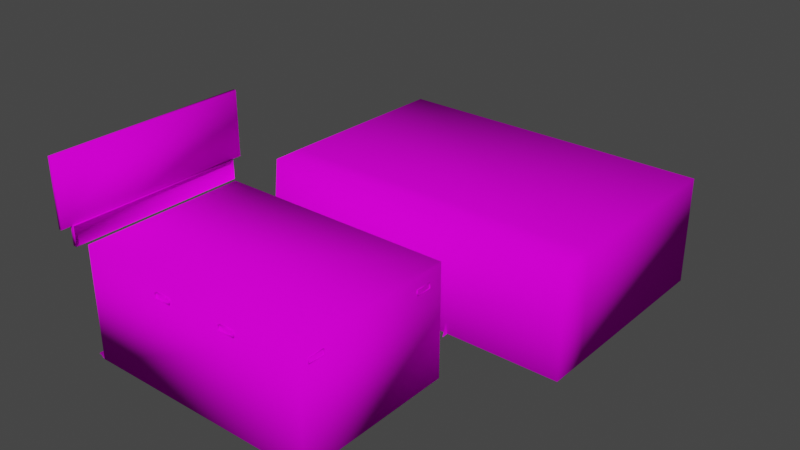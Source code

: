 # Source: playerwarehouseint.blend  (saved by Blender 3.2.14; exported with 4.5.12 LTS)
import bpy
from mathutils import Matrix  # noqa: F401  (used for matrix-valued properties, if any)

bpy.ops.wm.read_factory_settings(use_empty=True)
scene = bpy.context.scene
scene.name = 'Scene'

# ---- collections
col_playerwarehouseint_original_dff = bpy.data.collections.new('playerwarehouseint_original.dff'); scene.collection.children.link(col_playerwarehouseint_original_dff)

# ---- images (referenced by path relative to the original .blend; pixels are not part of the script)
import os
ASSET_DIR = os.environ.get("B2B_ASSET_DIR", "")  # directory of the original .blend (textures are referenced by path, not embedded)
HERE = os.path.dirname(os.path.abspath(__file__))  # packed textures are extracted next to this script under _unpacked/

def load_image(name, relpath, width, height, colorspace="sRGB"):
    """Load a texture the original file referenced (path relative to the .blend, or extracted next to this script)."""
    p = next((c for c in (os.path.join(HERE, relpath), os.path.join(ASSET_DIR, relpath)) if relpath and os.path.exists(c)), "")
    if p:
        img = bpy.data.images.load(p, check_existing=True)
        img.name = name
    else:  # same state as the original file: an image datablock whose file is absent (Cycles renders it pink)
        img = bpy.data.images.new(name, width, height)
        img.source = "FILE"
        img.filepath = "//" + (relpath or name)
    img.colorspace_settings.name = colorspace
    return img
img_newall8_1blue128_png = load_image('newall8-1blue128.PNG', 'newall8-1blue128.PNG', 1024, 1024, 'sRGB')
img_getaway02_64_png = load_image('getaway02_64.PNG', 'getaway02_64.PNG', 1024, 1024, 'sRGB')
img_getaway01_64_png = load_image('getaway01_64.PNG', 'getaway01_64.PNG', 1024, 1024, 'sRGB')
img_cardbrdirty128_png = load_image('cardbrdirty128.PNG', 'cardbrdirty128.PNG', 1024, 1024, 'sRGB')
img_junk_tv4_png = load_image('junk_tv4.PNG', 'junk_tv4.PNG', 1024, 1024, 'sRGB')
img_wood04_png = load_image('Wood04.PNG', 'Wood04.PNG', 1024, 1024, 'sRGB')
img_junk_cook1_png = load_image('junk_cook1.PNG', 'junk_cook1.PNG', 1024, 1024, 'sRGB')
img_junk_cook1hob_png = load_image('junk_cook1hob.PNG', 'junk_cook1hob.PNG', 1024, 1024, 'sRGB')
img_wallbrown64hv_png = load_image('wallbrown64HV.PNG', 'wallbrown64HV.PNG', 1024, 1024, 'sRGB')
img_bedsheet01_64_png = load_image('bedsheet01_64.PNG', 'bedsheet01_64.PNG', 1024, 1024, 'sRGB')
img_banner_blue0264hv_png = load_image('banner_blue0264HV.PNG', 'banner_blue0264HV.PNG', 1024, 1024, 'sRGB')
img_junk_washer1_png = load_image('junk_washer1.PNG', 'junk_washer1.PNG', 1024, 1024, 'sRGB')
img_junk_micro2_png = load_image('junk_micro2.PNG', 'junk_micro2.PNG', 1024, 1024, 'sRGB')
img_eddies01_64_png = load_image('eddies01_64.PNG', 'eddies01_64.PNG', 1024, 1024, 'sRGB')
img_eddies02_64_png = load_image('eddies02_64.PNG', 'eddies02_64.PNG', 1024, 1024, 'sRGB')

# ---- materials (node trees are filled in below, after node groups)
mat_playerwarehouseint_0 = bpy.data.materials.new('playerwarehouseint.0')
mat_playerwarehouseint_0.use_transparent_shadow = False
mat_playerwarehouseint_0.diffuse_color = (1.0, 1.0, 1.0, 1.0)
mat_playerwarehouseint_0.roughness = 1.0
mat_playerwarehouseint_0.specular_intensity = 0.05
mat_playerwarehouseint_1 = bpy.data.materials.new('playerwarehouseint.1')
mat_playerwarehouseint_1.use_transparent_shadow = False
mat_playerwarehouseint_1.diffuse_color = (1.0, 1.0, 1.0, 1.0)
mat_playerwarehouseint_1.roughness = 1.0
mat_playerwarehouseint_1.specular_intensity = 0.05
mat_playerwarehouseint_2 = bpy.data.materials.new('playerwarehouseint.2')
mat_playerwarehouseint_2.use_transparent_shadow = False
mat_playerwarehouseint_2.diffuse_color = (1.0, 1.0, 1.0, 1.0)
mat_playerwarehouseint_2.roughness = 1.0
mat_playerwarehouseint_2.specular_intensity = 0.05
mat_playerwarehouseint_3 = bpy.data.materials.new('playerwarehouseint.3')
mat_playerwarehouseint_3.use_transparent_shadow = False
mat_playerwarehouseint_3.diffuse_color = (1.0, 1.0, 1.0, 1.0)
mat_playerwarehouseint_3.roughness = 1.0
mat_playerwarehouseint_3.specular_intensity = 0.05
mat_playerwarehouseint_4 = bpy.data.materials.new('playerwarehouseint.4')
mat_playerwarehouseint_4.use_transparent_shadow = False
mat_playerwarehouseint_4.diffuse_color = (1.0, 1.0, 1.0, 1.0)
mat_playerwarehouseint_4.roughness = 1.0
mat_playerwarehouseint_4.specular_intensity = 0.05
mat_playerwarehouseint_5 = bpy.data.materials.new('playerwarehouseint.5')
mat_playerwarehouseint_5.use_transparent_shadow = False
mat_playerwarehouseint_5.diffuse_color = (1.0, 1.0, 1.0, 1.0)
mat_playerwarehouseint_5.roughness = 1.0
mat_playerwarehouseint_5.specular_intensity = 0.05
mat_playerwarehouseint_6 = bpy.data.materials.new('playerwarehouseint.6')
mat_playerwarehouseint_6.use_transparent_shadow = False
mat_playerwarehouseint_6.diffuse_color = (1.0, 1.0, 1.0, 1.0)
mat_playerwarehouseint_6.roughness = 1.0
mat_playerwarehouseint_6.specular_intensity = 0.05
mat_playerwarehouseint_7 = bpy.data.materials.new('playerwarehouseint.7')
mat_playerwarehouseint_7.use_transparent_shadow = False
mat_playerwarehouseint_7.diffuse_color = (1.0, 1.0, 1.0, 1.0)
mat_playerwarehouseint_7.roughness = 1.0
mat_playerwarehouseint_7.specular_intensity = 0.05
mat_playerwarehouseint_8 = bpy.data.materials.new('playerwarehouseint.8')
mat_playerwarehouseint_8.use_transparent_shadow = False
mat_playerwarehouseint_8.diffuse_color = (1.0, 1.0, 1.0, 1.0)
mat_playerwarehouseint_8.roughness = 1.0
mat_playerwarehouseint_8.specular_intensity = 0.05
mat_playerwarehouseint_9 = bpy.data.materials.new('playerwarehouseint.9')
mat_playerwarehouseint_9.use_transparent_shadow = False
mat_playerwarehouseint_9.diffuse_color = (1.0, 1.0, 1.0, 1.0)
mat_playerwarehouseint_9.roughness = 1.0
mat_playerwarehouseint_9.specular_intensity = 0.05
mat_playerwarehouseint_10 = bpy.data.materials.new('playerwarehouseint.10')
mat_playerwarehouseint_10.use_transparent_shadow = False
mat_playerwarehouseint_10.diffuse_color = (1.0, 1.0, 1.0, 1.0)
mat_playerwarehouseint_10.roughness = 1.0
mat_playerwarehouseint_10.specular_intensity = 0.05
mat_playerwarehouseint_11 = bpy.data.materials.new('playerwarehouseint.11')
mat_playerwarehouseint_11.use_transparent_shadow = False
mat_playerwarehouseint_11.diffuse_color = (1.0, 1.0, 1.0, 1.0)
mat_playerwarehouseint_11.roughness = 1.0
mat_playerwarehouseint_11.specular_intensity = 0.05
mat_playerwarehouseint_12 = bpy.data.materials.new('playerwarehouseint.12')
mat_playerwarehouseint_12.use_transparent_shadow = False
mat_playerwarehouseint_12.diffuse_color = (1.0, 1.0, 1.0, 1.0)
mat_playerwarehouseint_12.roughness = 1.0
mat_playerwarehouseint_12.specular_intensity = 0.05
mat_playerwarehouseint_13 = bpy.data.materials.new('playerwarehouseint.13')
mat_playerwarehouseint_13.use_transparent_shadow = False
mat_playerwarehouseint_13.diffuse_color = (1.0, 1.0, 1.0, 1.0)
mat_playerwarehouseint_13.roughness = 1.0
mat_playerwarehouseint_13.specular_intensity = 0.05
mat_playerwarehouseint_14 = bpy.data.materials.new('playerwarehouseint.14')
mat_playerwarehouseint_14.use_transparent_shadow = False
mat_playerwarehouseint_14.diffuse_color = (1.0, 1.0, 1.0, 1.0)
mat_playerwarehouseint_14.roughness = 1.0
mat_playerwarehouseint_14.specular_intensity = 0.05

# ---- material node trees
mat_playerwarehouseint_0.use_nodes = True; mat_playerwarehouseint_0.node_tree.nodes.clear()
_N = mat_playerwarehouseint_0.node_tree.nodes; _L = mat_playerwarehouseint_0.node_tree.links
n0 = _N.new('ShaderNodeBsdfPrincipled'); n0.name = 'Principled BSDF'; n0.location = (10, 300)
n0.distribution = 'GGX'
n0.subsurface_method = 'RANDOM_WALK_SKIN'
n0.inputs[2].default_value = 1.0
n0.inputs[3].default_value = 1.45
n0.inputs[13].default_value = 0.05
n0.inputs[27].default_value = (0.0, 0.0, 0.0, 1.0)
n0.inputs[28].default_value = 1.0
n1 = _N.new('ShaderNodeOutputMaterial'); n1.name = 'Material Output'; n1.location = (300, 300)
n2 = _N.new('ShaderNodeTexImage'); n2.name = 'Image Texture'; n2.location = (-300, 600)
n2.label = 'newall8-1blue128'
n2.image = img_newall8_1blue128_png
_L.new(n0.outputs[0], n1.inputs[0])
_L.new(n2.outputs[0], n0.inputs[0])
n1.is_active_output = True
mat_playerwarehouseint_1.use_nodes = True; mat_playerwarehouseint_1.node_tree.nodes.clear()
_N = mat_playerwarehouseint_1.node_tree.nodes; _L = mat_playerwarehouseint_1.node_tree.links
n0 = _N.new('ShaderNodeBsdfPrincipled'); n0.name = 'Principled BSDF'; n0.location = (10, 300)
n0.distribution = 'GGX'
n0.subsurface_method = 'RANDOM_WALK_SKIN'
n0.inputs[2].default_value = 1.0
n0.inputs[3].default_value = 1.45
n0.inputs[13].default_value = 0.05
n0.inputs[27].default_value = (0.0, 0.0, 0.0, 1.0)
n0.inputs[28].default_value = 1.0
n1 = _N.new('ShaderNodeOutputMaterial'); n1.name = 'Material Output'; n1.location = (300, 300)
n2 = _N.new('ShaderNodeTexImage'); n2.name = 'Image Texture'; n2.location = (-300, 600)
n2.label = 'getaway02_64'
n2.image = img_getaway02_64_png
_L.new(n0.outputs[0], n1.inputs[0])
_L.new(n2.outputs[0], n0.inputs[0])
n1.is_active_output = True
mat_playerwarehouseint_2.use_nodes = True; mat_playerwarehouseint_2.node_tree.nodes.clear()
_N = mat_playerwarehouseint_2.node_tree.nodes; _L = mat_playerwarehouseint_2.node_tree.links
n0 = _N.new('ShaderNodeBsdfPrincipled'); n0.name = 'Principled BSDF'; n0.location = (10, 300)
n0.distribution = 'GGX'
n0.subsurface_method = 'RANDOM_WALK_SKIN'
n0.inputs[2].default_value = 1.0
n0.inputs[3].default_value = 1.45
n0.inputs[13].default_value = 0.05
n0.inputs[27].default_value = (0.0, 0.0, 0.0, 1.0)
n0.inputs[28].default_value = 1.0
n1 = _N.new('ShaderNodeOutputMaterial'); n1.name = 'Material Output'; n1.location = (300, 300)
n2 = _N.new('ShaderNodeTexImage'); n2.name = 'Image Texture'; n2.location = (-300, 600)
n2.label = 'getaway01_64'
n2.image = img_getaway01_64_png
_L.new(n0.outputs[0], n1.inputs[0])
_L.new(n2.outputs[0], n0.inputs[0])
n1.is_active_output = True
mat_playerwarehouseint_3.use_nodes = True; mat_playerwarehouseint_3.node_tree.nodes.clear()
_N = mat_playerwarehouseint_3.node_tree.nodes; _L = mat_playerwarehouseint_3.node_tree.links
n0 = _N.new('ShaderNodeBsdfPrincipled'); n0.name = 'Principled BSDF'; n0.location = (10, 300)
n0.distribution = 'GGX'
n0.subsurface_method = 'RANDOM_WALK_SKIN'
n0.inputs[2].default_value = 1.0
n0.inputs[3].default_value = 1.45
n0.inputs[13].default_value = 0.05
n0.inputs[27].default_value = (0.0, 0.0, 0.0, 1.0)
n0.inputs[28].default_value = 1.0
n1 = _N.new('ShaderNodeOutputMaterial'); n1.name = 'Material Output'; n1.location = (300, 300)
n2 = _N.new('ShaderNodeTexImage'); n2.name = 'Image Texture'; n2.location = (-300, 600)
n2.label = 'cardbrdirty128'
n2.image = img_cardbrdirty128_png
_L.new(n0.outputs[0], n1.inputs[0])
_L.new(n2.outputs[0], n0.inputs[0])
n1.is_active_output = True
mat_playerwarehouseint_4.use_nodes = True; mat_playerwarehouseint_4.node_tree.nodes.clear()
_N = mat_playerwarehouseint_4.node_tree.nodes; _L = mat_playerwarehouseint_4.node_tree.links
n0 = _N.new('ShaderNodeBsdfPrincipled'); n0.name = 'Principled BSDF'; n0.location = (10, 300)
n0.distribution = 'GGX'
n0.subsurface_method = 'RANDOM_WALK_SKIN'
n0.inputs[2].default_value = 1.0
n0.inputs[3].default_value = 1.45
n0.inputs[13].default_value = 0.05
n0.inputs[27].default_value = (0.0, 0.0, 0.0, 1.0)
n0.inputs[28].default_value = 1.0
n1 = _N.new('ShaderNodeOutputMaterial'); n1.name = 'Material Output'; n1.location = (300, 300)
n2 = _N.new('ShaderNodeTexImage'); n2.name = 'Image Texture'; n2.location = (-300, 600)
n2.label = 'junk_tv4'
n2.image = img_junk_tv4_png
_L.new(n0.outputs[0], n1.inputs[0])
_L.new(n2.outputs[0], n0.inputs[0])
n1.is_active_output = True
mat_playerwarehouseint_5.use_nodes = True; mat_playerwarehouseint_5.node_tree.nodes.clear()
_N = mat_playerwarehouseint_5.node_tree.nodes; _L = mat_playerwarehouseint_5.node_tree.links
n0 = _N.new('ShaderNodeBsdfPrincipled'); n0.name = 'Principled BSDF'; n0.location = (10, 300)
n0.distribution = 'GGX'
n0.subsurface_method = 'RANDOM_WALK_SKIN'
n0.inputs[2].default_value = 1.0
n0.inputs[3].default_value = 1.45
n0.inputs[13].default_value = 0.05
n0.inputs[27].default_value = (0.0, 0.0, 0.0, 1.0)
n0.inputs[28].default_value = 1.0
n1 = _N.new('ShaderNodeOutputMaterial'); n1.name = 'Material Output'; n1.location = (300, 300)
n2 = _N.new('ShaderNodeTexImage'); n2.name = 'Image Texture'; n2.location = (-300, 600)
n2.label = 'Wood04'
n2.image = img_wood04_png
_L.new(n0.outputs[0], n1.inputs[0])
_L.new(n2.outputs[0], n0.inputs[0])
n1.is_active_output = True
mat_playerwarehouseint_6.use_nodes = True; mat_playerwarehouseint_6.node_tree.nodes.clear()
_N = mat_playerwarehouseint_6.node_tree.nodes; _L = mat_playerwarehouseint_6.node_tree.links
n0 = _N.new('ShaderNodeBsdfPrincipled'); n0.name = 'Principled BSDF'; n0.location = (10, 300)
n0.distribution = 'GGX'
n0.subsurface_method = 'RANDOM_WALK_SKIN'
n0.inputs[2].default_value = 1.0
n0.inputs[3].default_value = 1.45
n0.inputs[13].default_value = 0.05
n0.inputs[27].default_value = (0.0, 0.0, 0.0, 1.0)
n0.inputs[28].default_value = 1.0
n1 = _N.new('ShaderNodeOutputMaterial'); n1.name = 'Material Output'; n1.location = (300, 300)
n2 = _N.new('ShaderNodeTexImage'); n2.name = 'Image Texture'; n2.location = (-300, 600)
n2.label = 'junk_cook1'
n2.image = img_junk_cook1_png
_L.new(n0.outputs[0], n1.inputs[0])
_L.new(n2.outputs[0], n0.inputs[0])
n1.is_active_output = True
mat_playerwarehouseint_7.use_nodes = True; mat_playerwarehouseint_7.node_tree.nodes.clear()
_N = mat_playerwarehouseint_7.node_tree.nodes; _L = mat_playerwarehouseint_7.node_tree.links
n0 = _N.new('ShaderNodeBsdfPrincipled'); n0.name = 'Principled BSDF'; n0.location = (10, 300)
n0.distribution = 'GGX'
n0.subsurface_method = 'RANDOM_WALK_SKIN'
n0.inputs[2].default_value = 1.0
n0.inputs[3].default_value = 1.45
n0.inputs[13].default_value = 0.05
n0.inputs[27].default_value = (0.0, 0.0, 0.0, 1.0)
n0.inputs[28].default_value = 1.0
n1 = _N.new('ShaderNodeOutputMaterial'); n1.name = 'Material Output'; n1.location = (300, 300)
n2 = _N.new('ShaderNodeTexImage'); n2.name = 'Image Texture'; n2.location = (-300, 600)
n2.label = 'junk_cook1hob'
n2.image = img_junk_cook1hob_png
_L.new(n0.outputs[0], n1.inputs[0])
_L.new(n2.outputs[0], n0.inputs[0])
n1.is_active_output = True
mat_playerwarehouseint_8.use_nodes = True; mat_playerwarehouseint_8.node_tree.nodes.clear()
_N = mat_playerwarehouseint_8.node_tree.nodes; _L = mat_playerwarehouseint_8.node_tree.links
n0 = _N.new('ShaderNodeBsdfPrincipled'); n0.name = 'Principled BSDF'; n0.location = (10, 300)
n0.distribution = 'GGX'
n0.subsurface_method = 'RANDOM_WALK_SKIN'
n0.inputs[2].default_value = 1.0
n0.inputs[3].default_value = 1.45
n0.inputs[13].default_value = 0.05
n0.inputs[27].default_value = (0.0, 0.0, 0.0, 1.0)
n0.inputs[28].default_value = 1.0
n1 = _N.new('ShaderNodeOutputMaterial'); n1.name = 'Material Output'; n1.location = (300, 300)
n2 = _N.new('ShaderNodeTexImage'); n2.name = 'Image Texture'; n2.location = (-300, 600)
n2.label = 'wallbrown64HV'
n2.image = img_wallbrown64hv_png
_L.new(n0.outputs[0], n1.inputs[0])
_L.new(n2.outputs[0], n0.inputs[0])
n1.is_active_output = True
mat_playerwarehouseint_9.use_nodes = True; mat_playerwarehouseint_9.node_tree.nodes.clear()
_N = mat_playerwarehouseint_9.node_tree.nodes; _L = mat_playerwarehouseint_9.node_tree.links
n0 = _N.new('ShaderNodeBsdfPrincipled'); n0.name = 'Principled BSDF'; n0.location = (10, 300)
n0.distribution = 'GGX'
n0.subsurface_method = 'RANDOM_WALK_SKIN'
n0.inputs[2].default_value = 1.0
n0.inputs[3].default_value = 1.45
n0.inputs[13].default_value = 0.05
n0.inputs[27].default_value = (0.0, 0.0, 0.0, 1.0)
n0.inputs[28].default_value = 1.0
n1 = _N.new('ShaderNodeOutputMaterial'); n1.name = 'Material Output'; n1.location = (300, 300)
n2 = _N.new('ShaderNodeTexImage'); n2.name = 'Image Texture'; n2.location = (-300, 600)
n2.label = 'bedsheet01_64'
n2.image = img_bedsheet01_64_png
_L.new(n0.outputs[0], n1.inputs[0])
_L.new(n2.outputs[0], n0.inputs[0])
n1.is_active_output = True
mat_playerwarehouseint_10.use_nodes = True; mat_playerwarehouseint_10.node_tree.nodes.clear()
_N = mat_playerwarehouseint_10.node_tree.nodes; _L = mat_playerwarehouseint_10.node_tree.links
n0 = _N.new('ShaderNodeBsdfPrincipled'); n0.name = 'Principled BSDF'; n0.location = (10, 300)
n0.distribution = 'GGX'
n0.subsurface_method = 'RANDOM_WALK_SKIN'
n0.inputs[2].default_value = 1.0
n0.inputs[3].default_value = 1.45
n0.inputs[13].default_value = 0.05
n0.inputs[27].default_value = (0.0, 0.0, 0.0, 1.0)
n0.inputs[28].default_value = 1.0
n1 = _N.new('ShaderNodeOutputMaterial'); n1.name = 'Material Output'; n1.location = (300, 300)
n2 = _N.new('ShaderNodeTexImage'); n2.name = 'Image Texture'; n2.location = (-300, 600)
n2.label = 'banner_blue0264HV'
n2.image = img_banner_blue0264hv_png
_L.new(n0.outputs[0], n1.inputs[0])
_L.new(n2.outputs[0], n0.inputs[0])
n1.is_active_output = True
mat_playerwarehouseint_11.use_nodes = True; mat_playerwarehouseint_11.node_tree.nodes.clear()
_N = mat_playerwarehouseint_11.node_tree.nodes; _L = mat_playerwarehouseint_11.node_tree.links
n0 = _N.new('ShaderNodeBsdfPrincipled'); n0.name = 'Principled BSDF'; n0.location = (10, 300)
n0.distribution = 'GGX'
n0.subsurface_method = 'RANDOM_WALK_SKIN'
n0.inputs[2].default_value = 1.0
n0.inputs[3].default_value = 1.45
n0.inputs[13].default_value = 0.05
n0.inputs[27].default_value = (0.0, 0.0, 0.0, 1.0)
n0.inputs[28].default_value = 1.0
n1 = _N.new('ShaderNodeOutputMaterial'); n1.name = 'Material Output'; n1.location = (300, 300)
n2 = _N.new('ShaderNodeTexImage'); n2.name = 'Image Texture'; n2.location = (-300, 600)
n2.label = 'junk_washer1'
n2.image = img_junk_washer1_png
_L.new(n0.outputs[0], n1.inputs[0])
_L.new(n2.outputs[0], n0.inputs[0])
n1.is_active_output = True
mat_playerwarehouseint_12.use_nodes = True; mat_playerwarehouseint_12.node_tree.nodes.clear()
_N = mat_playerwarehouseint_12.node_tree.nodes; _L = mat_playerwarehouseint_12.node_tree.links
n0 = _N.new('ShaderNodeBsdfPrincipled'); n0.name = 'Principled BSDF'; n0.location = (10, 300)
n0.distribution = 'GGX'
n0.subsurface_method = 'RANDOM_WALK_SKIN'
n0.inputs[2].default_value = 1.0
n0.inputs[3].default_value = 1.45
n0.inputs[13].default_value = 0.05
n0.inputs[27].default_value = (0.0, 0.0, 0.0, 1.0)
n0.inputs[28].default_value = 1.0
n1 = _N.new('ShaderNodeOutputMaterial'); n1.name = 'Material Output'; n1.location = (300, 300)
n2 = _N.new('ShaderNodeTexImage'); n2.name = 'Image Texture'; n2.location = (-300, 600)
n2.label = 'junk_micro2'
n2.image = img_junk_micro2_png
_L.new(n0.outputs[0], n1.inputs[0])
_L.new(n2.outputs[0], n0.inputs[0])
n1.is_active_output = True
mat_playerwarehouseint_13.use_nodes = True; mat_playerwarehouseint_13.node_tree.nodes.clear()
_N = mat_playerwarehouseint_13.node_tree.nodes; _L = mat_playerwarehouseint_13.node_tree.links
n0 = _N.new('ShaderNodeBsdfPrincipled'); n0.name = 'Principled BSDF'; n0.location = (10, 300)
n0.distribution = 'GGX'
n0.subsurface_method = 'RANDOM_WALK_SKIN'
n0.inputs[2].default_value = 1.0
n0.inputs[3].default_value = 1.45
n0.inputs[13].default_value = 0.05
n0.inputs[27].default_value = (0.0, 0.0, 0.0, 1.0)
n0.inputs[28].default_value = 1.0
n1 = _N.new('ShaderNodeOutputMaterial'); n1.name = 'Material Output'; n1.location = (300, 300)
n2 = _N.new('ShaderNodeTexImage'); n2.name = 'Image Texture'; n2.location = (-300, 600)
n2.label = 'eddies01_64'
n2.image = img_eddies01_64_png
_L.new(n0.outputs[0], n1.inputs[0])
_L.new(n2.outputs[0], n0.inputs[0])
n1.is_active_output = True
mat_playerwarehouseint_14.use_nodes = True; mat_playerwarehouseint_14.node_tree.nodes.clear()
_N = mat_playerwarehouseint_14.node_tree.nodes; _L = mat_playerwarehouseint_14.node_tree.links
n0 = _N.new('ShaderNodeBsdfPrincipled'); n0.name = 'Principled BSDF'; n0.location = (10, 300)
n0.distribution = 'GGX'
n0.subsurface_method = 'RANDOM_WALK_SKIN'
n0.inputs[2].default_value = 1.0
n0.inputs[3].default_value = 1.45
n0.inputs[13].default_value = 0.05
n0.inputs[27].default_value = (0.0, 0.0, 0.0, 1.0)
n0.inputs[28].default_value = 1.0
n1 = _N.new('ShaderNodeOutputMaterial'); n1.name = 'Material Output'; n1.location = (300, 300)
n2 = _N.new('ShaderNodeTexImage'); n2.name = 'Image Texture'; n2.location = (-300, 600)
n2.label = 'eddies02_64'
n2.image = img_eddies02_64_png
_L.new(n0.outputs[0], n1.inputs[0])
_L.new(n2.outputs[0], n0.inputs[0])
n1.is_active_output = True

# ---- world
world_world = bpy.data.worlds.new('World'); scene.world = world_world
world_world.use_nodes = True; world_world.node_tree.nodes.clear()
_N = world_world.node_tree.nodes; _L = world_world.node_tree.links
n0 = _N.new('ShaderNodeOutputWorld'); n0.name = 'World Output'; n0.location = (300, 300)
n1 = _N.new('ShaderNodeBackground'); n1.name = 'Background'; n1.location = (10, 300)
n1.inputs[0].default_value = (0.05088, 0.05088, 0.05088, 1.0)
_L.new(n1.outputs[0], n0.inputs[0])
n0.is_active_output = True
world_world.color = (0.05088, 0.05088, 0.05088)
world_world.use_sun_shadow = False
world_world.sun_shadow_jitter_overblur = 0.0

# ---- meshes
me_playerwarehouseint = bpy.data.meshes.new('playerwarehouseint')
me_playerwarehouseint.from_pydata([(-3.617, -7.924, 3.0), (-3.617, -7.924, 3.534), (-3.617, -3.028, 2.997), (-3.617, -3.028, 3.531), (-3.533, -0.607, -0.07), (-3.533, -0.607, -0.004), (-3.5, -7.924, 3.002), (-3.5, -7.924, 3.535), (-3.5, -7.41, 3.002), (-3.5, -3.028, 2.997), (-3.5, -3.028, 3.531), (-3.5, -0.607, 3.038), (-3.499, -7.728, -0.042), (-3.499, -7.728, 0.0), (-3.499, -3.345, -0.042), (-3.499, -3.345, 0.0), (-3.499, -1.639, -0.065), (-3.499, -1.639, 0.0), (-3.499, -1.639, 1.738), (-3.499, -1.499, 3.038), (-3.397, 4.534, 0.0), (-3.187, -7.819, 0.0), (-3.187, -7.819, 3.127), (-3.187, -3.28, 0.0), (-3.187, -3.28, 3.127), (-3.402, 4.534, 1.738), (-3.388, 4.534, 3.038), (-0.816, -7.871, 2.63), (-0.816, -7.871, 2.78), (-0.816, -7.732, 2.63), (-0.816, -3.371, 2.63), (-0.816, -3.232, 2.63), (-0.816, -3.232, 2.78), (-0.372, -7.871, 2.63), (-0.372, -7.871, 2.78), (-0.372, -7.732, 2.63), (-0.372, -7.732, 2.78), (-0.372, -3.232, 2.63), (-0.372, -3.232, 2.78), (1.216, -7.871, 2.63), (1.216, -7.871, 2.78), (1.216, -3.371, 2.63), (1.216, -3.232, 2.63), (1.216, -3.232, 2.78), (1.659, -7.871, 2.63), (1.659, -7.871, 2.78), (1.66, -3.371, 2.63), (1.66, -3.371, 2.78), (1.66, -3.232, 2.63), (1.66, -3.232, 2.78), (3.379, -7.554, 2.63), (3.379, -7.11, 2.63), (3.379, -7.11, 2.78), (3.379, -4.138, 2.78), (3.379, -3.695, 2.63), (3.499, -7.819, 0.0), (3.499, -7.819, 3.127), (3.499, -3.28, 0.0), (3.499, -3.28, 3.127), (3.519, -7.554, 2.63), (3.519, -7.554, 2.78), (3.519, -7.11, 2.63), (3.519, -7.11, 2.78), (3.519, -4.138, 2.63), (3.519, -4.138, 2.78), (3.519, -3.695, 2.63), (3.519, -3.695, 2.78), (5.514, 0.703, 2.177), (5.514, 1.146, 2.327), (5.514, 2.687, 2.177), (5.514, 2.687, 2.327), (5.514, 3.13, 2.327), (5.654, 0.703, 2.177), (5.654, 0.703, 2.327), (5.654, 1.146, 2.177), (5.654, 1.146, 2.327), (5.654, 2.687, 2.177), (5.654, 2.687, 2.327), (5.654, 3.13, 2.177), (5.654, 3.13, 2.327), (5.716, -1.639, 0.0), (5.716, -1.639, 1.738), (5.716, -1.499, 3.038), (5.716, -0.607, 0.0), (5.716, -0.607, 1.738), (5.716, -0.607, 3.038), (5.716, 4.534, 0.0), (5.716, 4.534, 1.738), (5.716, 4.534, 3.038), (5.525, -0.423, 0.479), (5.525, 0.284, 1.092), (5.525, 0.302, 0.495), (5.525, -0.438, 1.689), (5.525, -0.415, 1.092), (5.525, 0.29, 1.689), (4.624, -0.851, -0.013), (4.624, -0.851, 0.614), (4.874, -1.438, -0.013), (4.874, -1.438, 0.614), (5.281, -0.572, -0.013), (5.281, -0.572, 0.614), (5.53, -1.16, -0.013), (5.53, -1.16, 0.614), (4.756, -1.161, 0.617), (4.878, -0.688, 0.617), (4.756, -1.161, 1.147), (4.878, -0.688, 1.147), (5.246, -1.268, 0.625), (5.246, -1.268, 1.096), (5.358, -0.833, 0.565), (5.358, -0.833, 0.625), (5.358, -0.833, 1.096), (1.695, 3.648, -0.02), (1.695, 3.648, 1.091), (1.695, 3.749, 1.752), (1.695, 4.415, 1.091), (1.695, 4.415, 1.838), (1.695, 4.499, -0.02), (1.718, 3.772, 1.973), (1.718, 4.499, 1.973), (2.501, 3.772, 1.973), (2.501, 4.499, 1.973), (2.501, 4.538, -0.068), (2.524, 3.648, -0.02), (2.524, 3.749, 1.752), (2.524, 4.415, -0.02), (2.524, 4.415, 1.091), (2.524, 4.415, 1.838), (1.695, 4.415, 1.68), (1.703, 3.76, 1.82), (2.516, 3.76, 1.82), (2.524, 3.648, 1.091), (2.524, 4.415, 1.68), (2.233, 1.528, -0.01), (2.334, 1.528, 0.315), (2.377, 3.099, -0.01), (2.402, -1.541, 0.472), (2.414, -0.496, 0.335), (2.433, 3.099, 0.251), (2.44, -0.042, -0.01), (2.473, -1.836, -0.01), (2.971, -0.804, 0.343), (3.065, -1.437, 0.453), (3.125, -0.861, 0.434), (3.409, -1.46, 0.552), (3.409, -0.81, 0.547), (3.409, -0.699, 0.37), (3.781, -1.46, 0.576), (3.781, -0.809, 0.516), (3.781, -0.747, 0.366), (4.153, -1.406, 0.485), (4.153, -0.813, 0.503), (4.209, -0.767, 0.381), (4.528, -0.042, 0.414), (4.528, -0.005, 0.167), (4.635, -1.613, 0.381), (4.635, -1.576, 0.134), (4.738, 1.416, 0.395), (4.738, 1.453, 0.148), (4.738, 3.099, 0.266), (4.738, 3.135, 0.019), (2.179, 1.696, 0.3), (2.204, 0.836, 0.153), (2.221, 3.304, 0.216), (2.23, 2.861, 0.275), (2.289, 0.836, 0.392), (2.309, -0.175, 0.176), (2.375, 1.696, 0.409), (2.394, -0.175, 0.363), (2.486, 3.226, 0.225), (2.554, 2.861, 0.427), (3.363, 3.148, 0.269), (3.444, -0.486, 0.516), (3.444, 0.431, 0.435), (3.444, 1.485, 0.52), (3.444, 2.664, 0.578), (4.407, 0.106, 0.47), (4.52, -0.556, 0.4), (4.748, 2.375, 0.401), (4.785, 2.818, 0.297), (4.842, 1.21, 0.452), (-0.816, -7.732, 2.78), (-0.816, -3.371, 2.78), (-0.372, -3.371, 2.63), (-0.372, -3.371, 2.78), (1.216, -7.732, 2.63), (1.216, -7.732, 2.78), (1.216, -3.371, 2.78), (1.659, -7.732, 2.63), (1.659, -7.732, 2.78), (3.241, 3.844, -0.005), (3.241, 3.844, 1.267), (3.241, 4.687, -0.005), (3.241, 4.687, 1.267), (3.379, -7.554, 2.78), (3.379, -4.138, 2.63), (3.379, -3.695, 2.78), (4.19, 3.844, -0.005), (4.19, 3.844, 1.267), (4.19, 4.687, -0.005), (4.19, 4.687, 1.267), (5.514, 0.703, 2.327), (5.514, 1.146, 2.177), (5.514, 3.13, 2.177), (3.179, 4.119, 1.267), (3.179, 4.119, 1.728), (3.62, 3.55, 1.267), (3.62, 3.55, 1.728), (3.645, 4.48, 1.267), (3.645, 4.48, 1.728), (4.086, 3.911, 1.267), (4.086, 3.911, 1.728), (-3.632, -5.55, 3.531), (-3.632, -5.55, 5.343), (-3.632, -2.736, 3.531), (-3.632, -2.736, 5.343), (-3.632, -8.219, 3.531), (-3.632, -8.219, 5.343), (-3.546, -2.736, 5.343), (-3.546, -2.736, 3.531), (-3.546, -5.55, 3.531), (-3.546, -5.55, 5.343), (-3.546, -8.219, 3.531), (-3.546, -8.219, 5.343)], [], [(80, 83, 17), (82, 19, 85), (80, 17, 81), (18, 81, 17), (83, 80, 84), (81, 84, 80), (87, 25, 86), (5, 17, 83), (20, 86, 25), (11, 85, 19), (83, 84, 87), (87, 86, 83), (85, 11, 26), (26, 88, 85), (5, 83, 86), (86, 20, 5), (91, 89, 90), (93, 90, 89), (90, 93, 94), (92, 94, 93), (102, 100, 96), (96, 98, 102), (95, 97, 98), (98, 96, 95), (97, 101, 102), (102, 98, 97), (99, 95, 100), (96, 100, 95), (103, 105, 106), (106, 104, 103), (106, 105, 108), (108, 111, 106), (105, 103, 107), (107, 108, 105), (117, 112, 113), (113, 115, 117), (112, 123, 131), (131, 113, 112), (115, 113, 126), (131, 126, 113), (115, 126, 127), (127, 116, 115), (117, 115, 116), (116, 119, 117), (129, 130, 120), (120, 118, 129), (121, 119, 118), (118, 120, 121), (116, 127, 130), (130, 129, 116), (119, 116, 129), (129, 118, 119), (114, 124, 130), (130, 129, 114), (128, 132, 130), (130, 129, 128), (138, 134, 159), (157, 159, 134), (135, 159, 160), (159, 135, 138), (140, 136, 139), (137, 139, 136), (157, 134, 153), (137, 153, 134), (133, 134, 135), (138, 135, 134), (139, 137, 133), (134, 133, 137), (153, 137, 155), (136, 155, 137), (180, 173, 176), (173, 180, 174), (170, 167, 175), (174, 175, 167), (169, 170, 171), (175, 171, 170), (177, 176, 172), (173, 172, 176), (166, 165, 162), (165, 166, 168), (162, 167, 161), (167, 162, 165), (161, 170, 164), (170, 161, 167), (164, 169, 163), (169, 164, 170), (173, 174, 165), (167, 165, 174), (175, 174, 178), (180, 178, 174), (171, 175, 179), (178, 179, 175), (172, 173, 168), (165, 168, 173), (143, 142, 145), (144, 145, 142), (141, 143, 146), (145, 146, 143), (142, 143, 141), (145, 144, 148), (147, 148, 144), (146, 145, 149), (148, 149, 145), (148, 147, 151), (150, 151, 147), (149, 148, 152), (151, 152, 148), (81, 18, 19), (19, 82, 81), (84, 81, 82), (82, 85, 84), (25, 87, 88), (88, 26, 25), (87, 84, 85), (85, 88, 87), (200, 193, 191), (191, 198, 200), (192, 190, 191), (191, 193, 192), (190, 197, 198), (198, 191, 190), (211, 209, 205), (205, 207, 211), (204, 206, 207), (207, 205, 204), (206, 210, 211), (211, 207, 206), (15, 13, 23), (55, 57, 21), (56, 22, 58), (24, 58, 22), (22, 56, 21), (57, 55, 58), (56, 58, 55), (23, 57, 24), (58, 24, 57), (55, 21, 56), (23, 13, 57), (21, 57, 13), (3, 2, 0), (0, 1, 3), (10, 9, 2), (2, 3, 10), (7, 10, 3), (3, 1, 7), (9, 8, 0), (0, 2, 9), (8, 6, 0), (6, 7, 0), (1, 0, 7), (214, 215, 212), (213, 212, 215), (212, 213, 216), (217, 216, 213), (67, 201, 68), (68, 202, 67), (72, 73, 201), (201, 67, 72), (73, 75, 68), (68, 201, 73), (75, 74, 202), (202, 68, 75), (74, 72, 67), (67, 202, 74), (69, 70, 71), (71, 203, 69), (76, 77, 70), (70, 69, 76), (77, 79, 71), (71, 70, 77), (79, 78, 203), (203, 71, 79), (78, 76, 69), (69, 203, 78), (195, 53, 196), (196, 54, 195), (63, 64, 53), (53, 195, 63), (64, 66, 196), (196, 53, 64), (66, 65, 54), (54, 196, 66), (65, 63, 195), (195, 54, 65), (50, 194, 52), (52, 51, 50), (59, 60, 194), (194, 50, 59), (60, 62, 52), (52, 194, 60), (62, 61, 51), (51, 52, 62), (61, 59, 50), (50, 51, 61), (183, 184, 182), (182, 30, 183), (37, 38, 184), (184, 183, 37), (38, 32, 182), (182, 184, 38), (32, 31, 30), (30, 182, 32), (31, 37, 183), (183, 30, 31), (46, 47, 187), (187, 41, 46), (48, 49, 47), (47, 46, 48), (49, 43, 187), (187, 47, 49), (43, 42, 41), (41, 187, 43), (42, 48, 46), (46, 41, 42), (185, 186, 189), (189, 188, 185), (39, 40, 186), (186, 185, 39), (40, 45, 189), (189, 186, 40), (45, 44, 188), (188, 189, 45), (44, 39, 185), (185, 188, 44), (29, 181, 36), (36, 35, 29), (27, 28, 181), (181, 29, 27), (28, 34, 36), (36, 181, 28), (34, 33, 35), (35, 36, 34), (33, 27, 29), (29, 35, 33), (14, 12, 13), (13, 15, 14), (4, 16, 17), (17, 5, 4), (130, 127, 121), (121, 120, 130), (123, 125, 126), (126, 131, 123), (210, 208, 209), (209, 211, 210), (197, 199, 200), (200, 198, 197), (125, 122, 121), (121, 127, 125), (109, 104, 106), (106, 111, 109), (101, 99, 100), (100, 102, 101), (107, 110, 111), (111, 108, 107), (158, 160, 159), (159, 157, 158), (154, 158, 157), (157, 153, 154), (156, 154, 153), (153, 155, 156), (209, 204, 205), (209, 208, 204), (219, 220, 218), (221, 218, 220), (220, 222, 221), (223, 221, 222), (217, 213, 221, 223), (216, 217, 223, 222), (212, 216, 222, 220), (214, 212, 220, 219), (213, 215, 218, 221), (215, 214, 219, 218)])
me_playerwarehouseint.polygons.foreach_set('use_smooth', [True] * 272)
me_playerwarehouseint.polygons.foreach_set('material_index', [0, 0, 0, 0, 0, 0, 0, 0, 0, 0, 0, 0, 0, 0, 0, 0, 1, 1, 2, 2, 3, 3, 3, 3, 3, 3, 3, 3, 4, 4, 5, 5, 5, 5, 6, 6, 6, 6, 7, 7, 6, 6, 6, 6, 6, 6, 6, 6, 8, 8, 6, 6, 6, 6, 7, 7, 9, 9, 9, 9, 9, 9, 9, 9, 9, 9, 9, 9, 9, 9, 10, 10, 10, 10, 10, 10, 10, 10, 10, 10, 10, 10, 10, 10, 10, 10, 10, 10, 10, 10, 10, 10, 10, 10, 9, 9, 9, 9, 9, 9, 9, 9, 9, 9, 9, 9, 9, 0, 0, 0, 0, 0, 0, 0, 0, 11, 11, 11, 11, 11, 11, 12, 12, 12, 12, 12, 12, 0, 0, 0, 0, 0, 0, 0, 0, 0, 0, 0, 0, 0, 0, 0, 0, 0, 0, 0, 0, 0, 0, 0, 13, 13, 14, 14, 11, 11, 0, 0, 0, 0, 0, 0, 0, 0, 11, 11, 0, 0, 0, 0, 0, 0, 0, 0, 11, 11, 0, 0, 0, 0, 0, 0, 0, 0, 11, 11, 0, 0, 0, 0, 0, 0, 0, 0, 11, 11, 0, 0, 0, 0, 0, 0, 0, 0, 11, 11, 0, 0, 0, 0, 0, 0, 0, 0, 11, 11, 0, 0, 0, 0, 0, 0, 0, 0, 11, 11, 0, 0, 0, 0, 0, 0, 0, 0, 0, 0, 0, 0, 6, 6, 6, 6, 12, 12, 11, 11, 6, 6, 5, 5, 3, 3, 5, 5, 9, 9, 9, 9, 9, 9, 12, 12, 0, 0, 0, 0, 14, 14, 14, 13, 13, 13])
_uv = me_playerwarehouseint.uv_layers.new(name='UVMap')
_uv.uv.foreach_set('vector', [1.999, -0.999, 1.999, -0.664, 0.008, -0.998, 0.0, -0.999, 1.998, -0.998, 0.0, -0.703, 0.0, -0.999, 1.999, -0.999, 0.0, -0.427, 1.999, -0.427, 0.0, -0.427, 1.999, -0.999, 1.664, -0.999, 1.999, -0.999, 1.664, -0.427, 1.999, -0.427, 1.664, -0.427, 1.999, -0.999, 1.999, -0.427, 0.078, -0.427, 1.999, -0.999, 0.0, -0.664, 0.008, -0.998, 1.999, -0.664, 0.063, -0.999, 1.999, -0.999, 0.078, -0.427, 1.999, -0.703, 0.0, -0.703, 1.998, -0.998, 1.664, -0.999, 1.664, -0.427, 0.0, -0.427, 0.0, -0.427, 0.0, -0.999, 1.664, -0.999, 0.0, -0.703, 1.999, -0.703, 1.921, 1.0, 1.921, 1.0, 0.0, 1.0, 0.0, -0.703, 0.0, -0.664, 1.999, -0.664, 1.999, 1.0, 1.999, 1.0, 0.071, 1.0, 0.0, -0.664, 0.0, -0.999, 0.999, -0.999, 0.0, -0.01, 0.999, -0.01, 0.0, -0.01, 0.999, -0.999, 0.0, -0.989, 0.999, -0.989, 0.0, 0.0, 0.999, 0.0, 0.0, 0.0, 0.999, -0.989, 0.0, -0.999, 0.999, -0.999, 0.999, 0.0, 0.999, 0.0, 0.0, 0.0, 0.0, -0.999, 0.0, -0.999, 0.999, -0.999, 0.999, 0.0, 0.999, 0.0, 0.0, 0.0, 0.0, -0.999, 0.0, -0.999, 0.999, -0.999, 0.999, 0.0, 0.999, 0.0, 0.0, 0.0, 0.0, -0.999, 0.999, -0.999, 0.0, -0.999, 0.999, 0.0, 0.0, 0.0, 0.999, 0.0, 0.0, -0.999, 0.999, -0.999, 0.999, 0.0009999, 0.0, 0.0009999, 0.0, 0.0009999, 0.0, -0.999, 0.999, -0.999, 0.0, -0.999, 0.999, -0.999, 0.999, 0.0009999, 0.999, 0.0009999, 0.0, 0.0009999, 0.0, -0.999, 0.0, 0.0, 0.0, -0.999, 0.999, -0.984, 0.999, -0.984, 0.999, -0.097, 0.0, 0.0, 0.936, -0.969, 0.126, -0.969, 0.126, -0.611, 0.126, -0.611, 0.838, -0.611, 0.936, -0.969, 0.0, -0.999, 0.999, -0.999, 0.999, 0.0009999, 0.999, 0.0009999, 0.0, 0.0009999, 0.0, -0.999, 0.0, 0.0, 0.0, -0.999, 0.999, 0.0, 0.999, -0.999, 0.999, 0.0, 0.0, -0.999, 0.865, -0.268, 0.795, -0.268, 0.795, -0.268, 0.795, -0.268, 0.865, -0.268, 0.865, -0.268, 0.936, -0.969, 0.838, -0.611, 0.838, -0.307, 0.838, -0.307, 0.936, -0.239, 0.936, -0.969, 0.999, -0.697, 0.0, -0.697, 0.028, -0.522, 0.028, -0.522, 0.971, -0.522, 0.999, -0.697, 0.795, -0.268, 0.865, -0.268, 0.865, -0.268, 0.865, -0.268, 0.795, -0.268, 0.795, -0.268, 0.865, -0.268, 0.795, -0.268, 0.795, -0.268, 0.795, -0.268, 0.865, -0.268, 0.865, -0.268, 0.936, -0.239, 0.838, -0.307, 0.255, -0.296, 0.255, -0.296, 0.271, -0.239, 0.936, -0.239, 0.999, -0.697, 0.0, -0.697, 0.028, -0.522, 0.028, -0.522, 0.971, -0.522, 0.999, -0.697, 0.865, -0.268, 0.795, -0.268, 0.795, -0.268, 0.795, -0.268, 0.865, -0.268, 0.865, -0.268, 0.001, -0.997, 0.061, 0.668, 2.998, -0.997, 2.998, 0.786, 2.998, -0.997, 0.061, 0.668, 0.089, -0.999, 3.998, -0.53, 3.998, -0.999, 3.998, -0.53, 0.089, -0.999, 0.001, -0.555, 0.002, -0.999, 0.273, 0.0, 2.181, -0.999, 1.629, -0.211, 2.181, -0.999, 0.273, 0.0, 2.998, -2.214, 0.061, -2.332, 2.998, -0.667, 0.158, -0.186, 2.998, -0.667, 0.061, -2.332, 1.089, -0.999, 1.089, -0.36, 2.997, -0.999, 2.997, -0.521, 2.997, -0.999, 1.089, -0.36, 2.181, -0.999, 1.629, -0.211, 4.089, -0.999, 4.089, -0.36, 4.089, -0.999, 1.629, -0.211, 2.998, -0.667, 0.158, -0.186, 2.872, 0.998, 0.143, 0.998, 2.872, 0.998, 0.158, -0.186, 2.998, 0.085, 1.424, 0.488, 2.508, 0.657, 1.424, 0.488, 2.998, 0.085, 1.424, -0.057, 0.423, -0.769, 0.222, -0.166, 1.424, -0.667, 1.424, -0.057, 1.424, -0.667, 0.222, -0.166, 0.347, -0.958, 0.423, -0.769, 1.333, -0.917, 1.424, -0.667, 1.333, -0.917, 0.423, -0.769, 2.635, 1.0, 2.508, 0.657, 1.424, 0.9, 1.424, 0.488, 1.424, 0.9, 2.508, 0.657, 0.147, 0.803, 0.125, 0.279, 0.029, 0.279, 0.125, 0.279, 0.147, 0.803, 0.243, 0.803, 0.029, 0.279, 0.222, -0.166, 0.001, -0.166, 0.222, -0.166, 0.029, 0.279, 0.125, 0.279, 0.001, -0.166, 0.423, -0.769, 0.059, -0.769, 0.423, -0.769, 0.001, -0.166, 0.222, -0.166, 0.059, -0.769, 0.347, -0.958, 0.048, -0.999, 0.347, -0.958, 0.059, -0.769, 0.423, -0.769, 1.424, 0.488, 1.424, -0.057, 0.125, 0.279, 0.222, -0.166, 0.125, 0.279, 1.424, -0.057, 1.424, -0.667, 1.424, -0.057, 2.892, -0.518, 2.998, 0.085, 2.892, -0.518, 1.424, -0.057, 1.333, -0.917, 1.424, -0.667, 2.934, -0.747, 2.892, -0.518, 2.934, -0.747, 1.424, -0.667, 1.424, 0.9, 1.424, 0.488, 0.243, 0.803, 0.125, 0.279, 0.243, 0.803, 1.424, 0.488, 0.949, -0.551, 0.897, -0.559, 0.957, -0.464, 0.882, -0.464, 0.957, -0.464, 0.897, -0.559, 0.959, -0.559, 0.949, -0.551, 0.968, -0.464, 0.957, -0.464, 0.968, -0.464, 0.949, -0.551, 0.889, -0.559, 0.949, -0.551, 0.959, -0.559, 0.957, -0.464, 0.882, -0.464, 0.958, -0.37, 0.882, -0.37, 0.958, -0.37, 0.882, -0.464, 0.968, -0.464, 0.957, -0.464, 0.968, -0.37, 0.958, -0.37, 0.968, -0.37, 0.957, -0.464, 0.958, -0.37, 0.882, -0.37, 0.957, -0.276, 0.896, -0.276, 0.957, -0.276, 0.882, -0.37, 0.968, -0.37, 0.958, -0.37, 0.968, -0.276, 0.957, -0.276, 0.968, -0.276, 0.958, -0.37, 0.0, -0.427, 1.999, -0.427, 1.999, 0.0, 1.999, 0.0, 0.0, 0.0, 0.0, -0.427, 1.664, -0.427, 1.999, -0.427, 1.953, 0.0, 1.953, 0.0, 1.664, 0.0, 1.664, -0.427, 0.078, -0.427, 1.999, -0.427, 1.999, 0.0, 1.999, 0.0, 0.078, 0.0, 0.078, -0.427, 0.0, -0.427, 1.664, -0.427, 1.664, 0.0, 1.664, 0.0, 0.0, 0.0, 0.0, -0.427, 0.795, -0.299, 0.865, -0.299, 0.865, -0.19, 0.865, -0.19, 0.795, -0.19, 0.795, -0.299, 0.0, -0.987, 0.999, -0.987, 0.999, -0.917, 0.999, -0.917, 0.0, -0.917, 0.0, -0.987, 0.0, -0.999, 0.999, -0.999, 0.999, 0.0009999, 0.999, 0.0009999, 0.0, 0.0009999, 0.0, -0.999, 0.731, -0.882, 0.065, -0.882, 0.065, -0.989, 0.065, -0.989, 0.731, -0.989, 0.731, -0.882, 0.0, -0.999, 0.999, -0.999, 0.999, 0.0, 0.999, 0.0, 0.0, 0.0, 0.0, -0.999, 0.667, -0.999, 0.667, -0.877, 0.158, -0.877, 0.158, -0.877, 0.158, -0.999, 0.667, -0.999, 0.0, 0.0, 0.0, -0.999, 0.04, 0.0, 0.999, -0.999, 0.999, 0.0, 0.036, -0.999, 0.0, -0.999, 0.999, -0.999, 0.0, 0.0, 0.999, 0.0, 0.0, 0.0, 0.999, -0.999, 0.999, 0.0, 0.0, 0.0, 0.999, -0.999, 0.0, -0.999, 0.999, -0.999, 0.0, 0.0, 0.999, 0.0, 0.0, 0.0, 0.999, -0.999, 0.0, -0.999, 0.999, -0.999, 0.0, 0.0, 0.999, 0.0, 0.0, 0.0, 0.999, -0.999, 0.0, -0.999, 0.999, -0.999, 0.0, 0.0, 0.04, 0.0, 0.0, -0.999, 0.999, 0.0, 0.036, -0.999, 0.999, 0.0, 0.0, -0.999, 0.001, -0.601, 0.001, -0.9, 1.999, -0.898, 1.999, -0.898, 1.999, -0.599, 0.001, -0.601, 0.001, -0.504, 0.001, -0.999, 1.999, -0.9, 1.999, -0.9, 1.999, -0.601, 0.001, -0.504, 1.999, -0.999, 1.998, -0.5, 0.0, -0.5, 0.0, -0.5, 0.001, -0.999, 1.999, -0.999, 0.001, -0.5, 0.001, -0.926, 1.998, -0.999, 1.998, -0.999, 1.999, -0.5, 0.001, -0.5, 0.001, -0.926, 0.0, -0.999, 1.998, -0.999, 1.999, -0.995, 1.999, -0.5, 0.001, -0.898, 0.001, -0.599, 0.001, -0.898, 1.999, -0.5, 0.0, 5.96e-08, 8.941e-08, 1.0, 1.0, 0.0, 1.0, 1.0, 1.0, 0.0, 8.941e-08, 1.0, 0.0, 1.788e-07, 0.0, 1.0, 1.0, 0.0, 1.0, 1.0, 1.0, 0.0, 0.0, 1.0, 0.0, -0.999, 0.02, -0.999, 0.02, -0.279, 0.02, -0.279, 0.0, -0.279, 0.0, -0.999, 1.664, -0.999, 1.664, -0.427, 1.664, -0.427, 1.664, -0.427, 1.664, -0.999, 1.664, -0.999, 1.664, -0.427, 0.0, -0.427, 0.0, -0.427, 0.0, -0.427, 1.664, -0.427, 1.664, -0.427, 0.0, -0.427, 0.0, -0.999, 0.0, -0.999, 0.0, -0.999, 0.0, -0.427, 0.0, -0.427, 0.0, -0.999, 1.664, -0.999, 1.664, -0.999, 1.664, -0.999, 0.0, -0.999, 0.0, -0.999, 0.0, -0.999, 0.02, -0.999, 0.02, -0.279, 0.02, -0.279, 0.0, -0.279, 0.0, -0.999, 1.664, -0.999, 1.664, -0.427, 1.664, -0.427, 1.664, -0.427, 1.664, -0.999, 1.664, -0.999, 1.664, -0.427, 0.0, -0.427, 0.0, -0.427, 0.0, -0.427, 1.664, -0.427, 1.664, -0.427, 0.0, -0.427, 0.0, -0.999, 0.0, -0.999, 0.0, -0.999, 0.0, -0.427, 0.0, -0.427, 0.0, -0.999, 1.664, -0.999, 1.664, -0.999, 1.664, -0.999, 0.0, -0.999, 0.0, -0.999, 0.0, -0.999, 0.02, -0.999, 0.02, -0.279, 0.02, -0.279, 0.0, -0.279, 0.0, -0.999, 1.664, -0.999, 1.664, -0.427, 1.664, -0.427, 1.664, -0.427, 1.664, -0.999, 1.664, -0.999, 1.664, -0.427, 0.0, -0.427, 0.0, -0.427, 0.0, -0.427, 1.664, -0.427, 1.664, -0.427, 0.0, -0.427, 0.0, -0.999, 0.0, -0.999, 0.0, -0.999, 0.0, -0.427, 0.0, -0.427, 0.0, -0.999, 1.664, -0.999, 1.664, -0.999, 1.664, -0.999, 0.0, -0.999, 0.0, -0.999, 0.0, -0.999, 0.02, -0.999, 0.02, -0.279, 0.02, -0.279, 0.0, -0.279, 0.0, -0.999, 1.664, -0.999, 1.664, -0.427, 1.664, -0.427, 1.664, -0.427, 1.664, -0.999, 1.664, -0.999, 1.664, -0.427, 0.0, -0.427, 0.0, -0.427, 0.0, -0.427, 1.664, -0.427, 1.664, -0.427, 0.0, -0.427, 0.0, -0.999, 0.0, -0.999, 0.0, -0.999, 0.0, -0.427, 0.0, -0.427, 0.0, -0.999, 1.664, -0.999, 1.664, -0.999, 1.664, -0.999, 0.0, -0.999, 0.0, -0.999, 0.0, -0.999, 0.02, -0.999, 0.02, -0.279, 0.02, -0.279, 0.0, -0.279, 0.0, -0.999, 1.664, -0.999, 1.664, -0.427, 1.664, -0.427, 1.664, -0.427, 1.664, -0.999, 1.664, -0.999, 1.664, -0.427, 0.0, -0.427, 0.0, -0.427, 0.0, -0.427, 1.664, -0.427, 1.664, -0.427, 0.0, -0.427, 0.0, -0.999, 0.0, -0.999, 0.0, -0.999, 0.0, -0.427, 0.0, -0.427, 0.0, -0.999, 1.664, -0.999, 1.664, -0.999, 1.664, -0.999, 0.0, -0.999, 0.0, -0.999, 0.0, -0.999, 0.02, -0.999, 0.02, -0.279, 0.02, -0.279, 0.0, -0.279, 0.0, -0.999, 1.664, -0.999, 1.664, -0.427, 1.664, -0.427, 1.664, -0.427, 1.664, -0.999, 1.664, -0.999, 1.664, -0.427, 0.0, -0.427, 0.0, -0.427, 0.0, -0.427, 1.664, -0.427, 1.664, -0.427, 0.0, -0.427, 0.0, -0.999, 0.0, -0.999, 0.0, -0.999, 0.0, -0.427, 0.0, -0.427, 0.0, -0.999, 1.664, -0.999, 1.664, -0.999, 1.664, -0.999, 0.0, -0.999, 0.0, -0.999, 0.0, -0.999, 0.02, -0.999, 0.02, -0.279, 0.02, -0.279, 0.0, -0.279, 0.0, -0.999, 1.664, -0.999, 1.664, -0.427, 1.664, -0.427, 1.664, -0.427, 1.664, -0.999, 1.664, -0.999, 1.664, -0.427, 0.0, -0.427, 0.0, -0.427, 0.0, -0.427, 1.664, -0.427, 1.664, -0.427, 0.0, -0.427, 0.0, -0.999, 0.0, -0.999, 0.0, -0.999, 0.0, -0.427, 0.0, -0.427, 0.0, -0.999, 1.664, -0.999, 1.664, -0.999, 1.664, -0.999, 0.0, -0.999, 0.0, -0.999, 0.0, -0.999, 0.02, -0.999, 0.02, -0.279, 0.02, -0.279, 0.0, -0.279, 0.0, -0.999, 1.664, -0.999, 1.664, -0.427, 1.664, -0.427, 1.664, -0.427, 1.664, -0.999, 1.664, -0.999, 1.664, -0.427, 0.0, -0.427, 0.0, -0.427, 0.0, -0.427, 1.664, -0.427, 1.664, -0.427, 0.0, -0.427, 0.0, -0.999, 0.0, -0.999, 0.0, -0.999, 0.0, -0.427, 0.0, -0.427, 0.0, -0.999, 1.664, -0.999, 1.664, -0.999, 1.664, -0.999, 0.0, -0.999, 0.0, -0.999, 0.0, 0.0, 0.0, -0.999, 0.0, -0.999, 0.0, -0.999, 0.0, 0.0, 0.0, 0.0, 0.0, -0.664, 0.008, -0.998, 0.008, -0.998, 0.008, -0.998, 0.0, -0.664, 0.0, -0.664, 0.795, -0.268, 0.795, -0.268, 0.795, -0.268, 0.795, -0.268, 0.795, -0.268, 0.795, -0.268, 0.0, -0.542, 0.999, -0.542, 0.999, -0.306, 0.999, -0.306, 0.0, -0.306, 0.0, -0.542, 0.458, -0.541, 0.541, -0.541, 0.541, -0.458, 0.541, -0.458, 0.458, -0.458, 0.458, -0.541, 0.795, -0.19, 0.795, -0.299, 0.795, -0.299, 0.795, -0.299, 0.795, -0.19, 0.795, -0.19, 0.795, -0.268, 0.795, -0.268, 0.795, -0.268, 0.795, -0.268, 0.795, -0.268, 0.795, -0.268, 0.0, -0.999, 0.999, -0.911, 0.999, 0.0, 0.999, 0.0, 0.0, -0.088, 0.0, -0.999, 0.0, -0.999, 0.999, -0.999, 0.999, -0.999, 0.999, -0.999, 0.0, -0.999, 0.0, -0.999, 0.0, -0.999, 0.999, -0.999, 0.999, 0.0, 0.999, 0.0, 0.0, 0.0, 0.0, -0.999, 1.519, -0.671, 3.996, -0.999, 3.942, -0.374, 3.942, -0.374, 1.464, -0.046, 1.519, -0.671, 2.37, -0.625, 4.519, -0.671, 4.464, -0.046, 4.464, -0.046, 2.316, 0.0, 2.37, -0.625, 0.057, -0.707, 2.37, -0.625, 2.316, 0.0, 2.316, 0.0, 0.003, -0.082, 0.057, -0.707, 0.6798, 0.1815, 0.7747, 0.7984, 0.6798, 0.7984, 0.6798, 0.1815, 0.7747, 0.1815, 0.7747, 0.7984, 0.0, -0.999, 0.999, -0.999, 0.0, 0.0, 0.999, 0.0, 0.0, 0.0, 0.999, -0.999, 0.0, -0.999, 0.999, -0.999, 0.0, 0.0, 0.999, 0.0, 0.0, 0.0, 0.999, -0.999, 0.9889, 0.04793, 0.07265, 0.04328, 0.07265, 0.0111, 0.9889, 0.01575, 0.9925, 0.05105, 0.07648, 0.053, 0.07648, 0.005592, 0.9925, 0.003639, 0.0, -0.999, 0.999, -0.999, 0.999, -0.999, 0.0, -0.999, 0.0, -0.999, 0.999, -0.999, 0.999, -0.999, 0.0, -0.999, 0.9938, 0.0445, 0.07133, 0.03985, 0.07133, 0.009319, 0.9938, 0.01397, 0.02291, 0.003485, 0.9919, 0.006586, 0.9919, 0.054, 0.02291, 0.0509])
_ca = me_playerwarehouseint.color_attributes.new('Col', 'BYTE_COLOR', 'CORNER')
_ca.data.foreach_set('color', [0.1221, 0.1221, 0.1221, 1.0, 0.2122, 0.2122, 0.2122, 1.0, 0.0, 0.0, 0.0, 1.0, 0.02122, 0.02122, 0.02122, 1.0, 0.002125, 0.002125, 0.002125, 1.0, 0.05127, 0.05127, 0.05127, 1.0, 0.08866, 0.08866, 0.08866, 1.0, 0.0, 0.0, 0.0, 1.0, 0.2747, 0.2747, 0.2747, 1.0, 0.0003035, 0.0003035, 0.0003035, 1.0, 0.2747, 0.2747, 0.2747, 1.0, 0.0, 0.0, 0.0, 1.0, 0.002125, 0.002125, 0.002125, 1.0, 0.01096, 0.01096, 0.01096, 1.0, 0.02122, 0.02122, 0.02122, 1.0, 0.1119, 0.1119, 0.1119, 1.0, 0.02122, 0.02122, 0.02122, 1.0, 0.01096, 0.01096, 0.01096, 1.0, 0.7011, 0.7011, 0.7011, 1.0, 0.0, 0.0, 0.0, 1.0, 0.1248, 0.1248, 0.1248, 1.0, 0.0, 0.0, 0.0, 1.0, 0.0, 0.0, 0.0, 1.0, 0.2122, 0.2122, 0.2122, 1.0, 0.0, 0.0, 0.0, 1.0, 0.1248, 0.1248, 0.1248, 1.0, 0.0, 0.0, 0.0, 1.0, 0.0009106, 0.0009106, 0.0009106, 1.0, 0.05127, 0.05127, 0.05127, 1.0, 0.002125, 0.002125, 0.002125, 1.0, 0.002125, 0.002125, 0.002125, 1.0, 0.02122, 0.02122, 0.02122, 1.0, 0.003347, 0.003347, 0.003347, 1.0, 0.003347, 0.003347, 0.003347, 1.0, 0.001821, 0.001821, 0.001821, 1.0, 0.002125, 0.002125, 0.002125, 1.0, 0.05127, 0.05127, 0.05127, 1.0, 0.0009106, 0.0009106, 0.0009106, 1.0, 0.0, 0.0, 0.0, 1.0, 0.0, 0.0, 0.0, 1.0, 0.04667, 0.04667, 0.04667, 1.0, 0.05127, 0.05127, 0.05127, 1.0, 0.0003035, 0.0003035, 0.0003035, 1.0, 0.2122, 0.2122, 0.2122, 1.0, 0.2086, 0.2086, 0.2086, 1.0, 0.2086, 0.2086, 0.2086, 1.0, 0.1746, 0.1746, 0.1746, 1.0, 0.0003035, 0.0003035, 0.0003035, 1.0, 0.0, 0.0, 0.0, 1.0, 0.003347, 0.003347, 0.003347, 1.0, 0.0003035, 0.0003035, 0.0003035, 1.0, 0.01229, 0.01229, 0.01229, 1.0, 0.0003035, 0.0003035, 0.0003035, 1.0, 0.003347, 0.003347, 0.003347, 1.0, 0.0003035, 0.0003035, 0.0003035, 1.0, 0.01229, 0.01229, 0.01229, 1.0, 0.001214, 0.001214, 0.001214, 1.0, 0.02956, 0.02956, 0.02956, 1.0, 0.001214, 0.001214, 0.001214, 1.0, 0.01229, 0.01229, 0.01229, 1.0, 0.2384, 0.2384, 0.2384, 1.0, 1.0, 1.0, 1.0, 1.0, 0.4969, 0.4969, 0.4969, 1.0, 0.4969, 0.4969, 0.4969, 1.0, 1.0, 1.0, 1.0, 1.0, 0.2384, 0.2384, 0.2384, 1.0, 0.002732, 0.002732, 0.002732, 1.0, 0.2542, 0.2542, 0.2542, 1.0, 1.0, 1.0, 1.0, 1.0, 1.0, 1.0, 1.0, 1.0, 0.4969, 0.4969, 0.4969, 1.0, 0.002732, 0.002732, 0.002732, 1.0, 0.2542, 0.2542, 0.2542, 1.0, 0.02029, 0.02029, 0.02029, 1.0, 0.2384, 0.2384, 0.2384, 1.0, 0.2384, 0.2384, 0.2384, 1.0, 1.0, 1.0, 1.0, 1.0, 0.2542, 0.2542, 0.2542, 1.0, 0.1912, 0.1912, 0.1912, 1.0, 0.002732, 0.002732, 0.002732, 1.0, 1.0, 1.0, 1.0, 1.0, 0.4969, 0.4969, 0.4969, 1.0, 1.0, 1.0, 1.0, 1.0, 0.002732, 0.002732, 0.002732, 1.0, 0.2664, 0.2664, 0.2664, 1.0, 0.3564, 0.3564, 0.3564, 1.0, 0.2232, 0.2232, 0.2232, 1.0, 0.2232, 0.2232, 0.2232, 1.0, 0.1779, 0.1779, 0.1779, 1.0, 0.2664, 0.2664, 0.2664, 1.0, 0.7758, 0.7758, 0.7758, 1.0, 0.8963, 0.8963, 0.8963, 1.0, 0.7454, 0.7454, 0.7454, 1.0, 0.7454, 0.7454, 0.7454, 1.0, 0.7011, 0.7011, 0.7011, 1.0, 0.7758, 0.7758, 0.7758, 1.0, 1.0, 1.0, 1.0, 1.0, 0.9387, 0.9387, 0.9387, 1.0, 0.5776, 0.5776, 0.5776, 1.0, 0.5776, 0.5776, 0.5776, 1.0, 1.0, 1.0, 1.0, 1.0, 1.0, 1.0, 1.0, 1.0, 0.0, 0.0, 0.0, 1.0, 0.0, 0.0, 0.0, 1.0, 0.0, 0.0, 0.0, 1.0, 0.0, 0.0, 0.0, 1.0, 0.0006071, 0.0006071, 0.0006071, 1.0, 0.0, 0.0, 0.0, 1.0, 0.0009106, 0.0009106, 0.0009106, 1.0, 0.01229, 0.01229, 0.01229, 1.0, 0.09084, 0.09084, 0.09084, 1.0, 0.09084, 0.09084, 0.09084, 1.0, 0.004391, 0.004391, 0.004391, 1.0, 0.0009106, 0.0009106, 0.0009106, 1.0, 0.006049, 0.006049, 0.006049, 1.0, 0.01033, 0.01033, 0.01033, 1.0, 0.03955, 0.03955, 0.03955, 1.0, 0.09084, 0.09084, 0.09084, 1.0, 0.03955, 0.03955, 0.03955, 1.0, 0.01033, 0.01033, 0.01033, 1.0, 0.007499, 0.007499, 0.007499, 1.0, 0.07619, 0.07619, 0.07619, 1.0, 0.1274, 0.1274, 0.1274, 1.0, 0.1274, 0.1274, 0.1274, 1.0, 0.01229, 0.01229, 0.01229, 1.0, 0.007499, 0.007499, 0.007499, 1.0, 0.0, 0.0, 0.0, 1.0, 0.0006071, 0.0006071, 0.0006071, 1.0, 0.006995, 0.006995, 0.006995, 1.0, 0.006995, 0.006995, 0.006995, 1.0, 0.009721, 0.009721, 0.009721, 1.0, 0.0, 0.0, 0.0, 1.0, 0.009134, 0.009134, 0.009134, 1.0, 0.1559, 0.1559, 0.1559, 1.0, 0.1529, 0.1529, 0.1529, 1.0, 0.1529, 0.1529, 0.1529, 1.0, 0.009721, 0.009721, 0.009721, 1.0, 0.009134, 0.009134, 0.009134, 1.0, 0.003347, 0.003347, 0.003347, 1.0, 0.005605, 0.005605, 0.005605, 1.0, 0.003677, 0.003677, 0.003677, 1.0, 0.003677, 0.003677, 0.003677, 1.0, 0.005182, 0.005182, 0.005182, 1.0, 0.003347, 0.003347, 0.003347, 1.0, 0.0, 0.0, 0.0, 1.0, 0.0, 0.0, 0.0, 1.0, 0.0, 0.0, 0.0, 1.0, 0.0, 0.0, 0.0, 1.0, 0.0, 0.0, 0.0, 1.0, 0.0, 0.0, 0.0, 1.0, 0.009721, 0.009721, 0.009721, 1.0, 0.006995, 0.006995, 0.006995, 1.0, 0.002732, 0.002732, 0.002732, 1.0, 0.002732, 0.002732, 0.002732, 1.0, 0.003347, 0.003347, 0.003347, 1.0, 0.009721, 0.009721, 0.009721, 1.0, 0.009134, 0.009134, 0.009134, 1.0, 0.162, 0.162, 0.162, 1.0, 0.162, 0.162, 0.162, 1.0, 0.162, 0.162, 0.162, 1.0, 0.009721, 0.009721, 0.009721, 1.0, 0.009134, 0.009134, 0.009134, 1.0, 0.0, 0.0, 0.0, 1.0, 0.0, 0.0, 0.0, 1.0, 0.0006071, 0.0006071, 0.0006071, 1.0, 0.0006071, 0.0006071, 0.0006071, 1.0, 0.0, 0.0, 0.0, 1.0, 0.0, 0.0, 0.0, 1.0, 0.0, 0.0, 0.0, 1.0, 0.0, 0.0, 0.0, 1.0, 0.305, 0.305, 0.305, 1.0, 1.0, 1.0, 1.0, 1.0, 0.305, 0.305, 0.305, 1.0, 0.0, 0.0, 0.0, 1.0, 0.0, 0.0, 0.0, 1.0, 0.305, 0.305, 0.305, 1.0, 0.003677, 0.003677, 0.003677, 1.0, 0.305, 0.305, 0.305, 1.0, 0.0, 0.0, 0.0, 1.0, 0.0, 0.0, 0.0, 1.0, 0.04817, 0.04817, 0.04817, 1.0, 0.5029, 0.5029, 0.5029, 1.0, 0.001518, 0.001518, 0.001518, 1.0, 0.15, 0.15, 0.15, 1.0, 0.001518, 0.001518, 0.001518, 1.0, 0.5029, 0.5029, 0.5029, 1.0, 1.0, 1.0, 1.0, 1.0, 0.0, 0.0, 0.0, 1.0, 1.0, 1.0, 1.0, 1.0, 0.15, 0.15, 0.15, 1.0, 1.0, 1.0, 1.0, 1.0, 0.0, 0.0, 0.0, 1.0, 0.0, 0.0, 0.0, 1.0, 0.0, 0.0, 0.0, 1.0, 0.0, 0.0, 0.0, 1.0, 0.0, 0.0, 0.0, 1.0, 0.0, 0.0, 0.0, 1.0, 0.0, 0.0, 0.0, 1.0, 0.001518, 0.001518, 0.001518, 1.0, 0.15, 0.15, 0.15, 1.0, 0.0, 0.0, 0.0, 1.0, 0.0, 0.0, 0.0, 1.0, 0.0, 0.0, 0.0, 1.0, 0.15, 0.15, 0.15, 1.0, 1.0, 1.0, 1.0, 1.0, 0.15, 0.15, 0.15, 1.0, 1.0, 1.0, 1.0, 1.0, 0.5029, 0.5029, 0.5029, 1.0, 1.0, 1.0, 1.0, 1.0, 0.15, 0.15, 0.15, 1.0, 1.0, 1.0, 1.0, 1.0, 0.6939, 0.6939, 0.6939, 1.0, 1.0, 1.0, 1.0, 1.0, 0.6939, 0.6939, 0.6939, 1.0, 1.0, 1.0, 1.0, 1.0, 1.0, 1.0, 1.0, 1.0, 0.0331, 0.0331, 0.0331, 1.0, 0.006512, 0.006512, 0.006512, 1.0, 0.8714, 0.8714, 0.8714, 1.0, 1.0, 1.0, 1.0, 1.0, 0.8714, 0.8714, 0.8714, 1.0, 0.006512, 0.006512, 0.006512, 1.0, 0.05448, 0.05448, 0.05448, 1.0, 0.0331, 0.0331, 0.0331, 1.0, 0.314, 0.314, 0.314, 1.0, 0.8714, 0.8714, 0.8714, 1.0, 0.314, 0.314, 0.314, 1.0, 0.0331, 0.0331, 0.0331, 1.0, 1.0, 1.0, 1.0, 1.0, 1.0, 1.0, 1.0, 1.0, 1.0, 1.0, 1.0, 1.0, 0.6939, 0.6939, 0.6939, 1.0, 1.0, 1.0, 1.0, 1.0, 1.0, 1.0, 1.0, 1.0, 0.02217, 0.02217, 0.02217, 1.0, 0.0, 0.0, 0.0, 1.0, 0.0, 0.0, 0.0, 1.0, 0.0, 0.0, 0.0, 1.0, 0.02217, 0.02217, 0.02217, 1.0, 0.1119, 0.1119, 0.1119, 1.0, 0.0, 0.0, 0.0, 1.0, 0.006512, 0.006512, 0.006512, 1.0, 0.001518, 0.001518, 0.001518, 1.0, 0.006512, 0.006512, 0.006512, 1.0, 0.0, 0.0, 0.0, 1.0, 0.0, 0.0, 0.0, 1.0, 0.001518, 0.001518, 0.001518, 1.0, 0.0331, 0.0331, 0.0331, 1.0, 0.016, 0.016, 0.016, 1.0, 0.0331, 0.0331, 0.0331, 1.0, 0.001518, 0.001518, 0.001518, 1.0, 0.006512, 0.006512, 0.006512, 1.0, 0.016, 0.016, 0.016, 1.0, 0.05448, 0.05448, 0.05448, 1.0, 0.07421, 0.07421, 0.07421, 1.0, 0.05448, 0.05448, 0.05448, 1.0, 0.016, 0.016, 0.016, 1.0, 0.0331, 0.0331, 0.0331, 1.0, 0.6939, 0.6939, 0.6939, 1.0, 1.0, 1.0, 1.0, 1.0, 0.0, 0.0, 0.0, 1.0, 0.006512, 0.006512, 0.006512, 1.0, 0.0, 0.0, 0.0, 1.0, 1.0, 1.0, 1.0, 1.0, 0.8714, 0.8714, 0.8714, 1.0, 1.0, 1.0, 1.0, 1.0, 1.0, 1.0, 1.0, 1.0, 1.0, 1.0, 1.0, 1.0, 1.0, 1.0, 1.0, 1.0, 1.0, 1.0, 1.0, 1.0, 0.314, 0.314, 0.314, 1.0, 0.8714, 0.8714, 0.8714, 1.0, 1.0, 1.0, 1.0, 1.0, 1.0, 1.0, 1.0, 1.0, 1.0, 1.0, 1.0, 1.0, 0.8714, 0.8714, 0.8714, 1.0, 1.0, 1.0, 1.0, 1.0, 0.6939, 0.6939, 0.6939, 1.0, 0.1119, 0.1119, 0.1119, 1.0, 0.0, 0.0, 0.0, 1.0, 0.1119, 0.1119, 0.1119, 1.0, 0.6939, 0.6939, 0.6939, 1.0, 0.2307, 0.2307, 0.2307, 1.0, 1.0, 1.0, 1.0, 1.0, 0.4564, 0.4564, 0.4564, 1.0, 1.0, 1.0, 1.0, 1.0, 0.4564, 0.4564, 0.4564, 1.0, 1.0, 1.0, 1.0, 1.0, 0.2384, 0.2384, 0.2384, 1.0, 0.2307, 0.2307, 0.2307, 1.0, 0.3663, 0.3663, 0.3663, 1.0, 0.4564, 0.4564, 0.4564, 1.0, 0.3663, 0.3663, 0.3663, 1.0, 0.2307, 0.2307, 0.2307, 1.0, 1.0, 1.0, 1.0, 1.0, 0.2307, 0.2307, 0.2307, 1.0, 0.2384, 0.2384, 0.2384, 1.0, 0.4564, 0.4564, 0.4564, 1.0, 1.0, 1.0, 1.0, 1.0, 0.8632, 0.8632, 0.8632, 1.0, 1.0, 1.0, 1.0, 1.0, 0.8632, 0.8632, 0.8632, 1.0, 1.0, 1.0, 1.0, 1.0, 0.3663, 0.3663, 0.3663, 1.0, 0.4564, 0.4564, 0.4564, 1.0, 0.807, 0.807, 0.807, 1.0, 0.8632, 0.8632, 0.8632, 1.0, 0.807, 0.807, 0.807, 1.0, 0.4564, 0.4564, 0.4564, 1.0, 0.8632, 0.8632, 0.8632, 1.0, 1.0, 1.0, 1.0, 1.0, 1.0, 1.0, 1.0, 1.0, 1.0, 1.0, 1.0, 1.0, 1.0, 1.0, 1.0, 1.0, 1.0, 1.0, 1.0, 1.0, 0.807, 0.807, 0.807, 1.0, 0.8632, 0.8632, 0.8632, 1.0, 1.0, 1.0, 1.0, 1.0, 1.0, 1.0, 1.0, 1.0, 1.0, 1.0, 1.0, 1.0, 0.8632, 0.8632, 0.8632, 1.0, 0.2542, 0.2542, 0.2542, 1.0, 0.0003035, 0.0003035, 0.0003035, 1.0, 0.006512, 0.006512, 0.006512, 1.0, 0.006512, 0.006512, 0.006512, 1.0, 0.3005, 0.3005, 0.3005, 1.0, 0.2542, 0.2542, 0.2542, 1.0, 0.02122, 0.02122, 0.02122, 1.0, 0.1119, 0.1119, 0.1119, 1.0, 0.1195, 0.1195, 0.1195, 1.0, 0.1195, 0.1195, 0.1195, 1.0, 0.02624, 0.02624, 0.02624, 1.0, 0.02122, 0.02122, 0.02122, 1.0, 0.0, 0.0, 0.0, 1.0, 0.7011, 0.7011, 0.7011, 1.0, 0.624, 0.624, 0.624, 1.0, 0.624, 0.624, 0.624, 1.0, 0.0, 0.0, 0.0, 1.0, 0.0, 0.0, 0.0, 1.0, 0.003347, 0.003347, 0.003347, 1.0, 0.02122, 0.02122, 0.02122, 1.0, 0.02624, 0.02624, 0.02624, 1.0, 0.02624, 0.02624, 0.02624, 1.0, 0.003035, 0.003035, 0.003035, 1.0, 0.003347, 0.003347, 0.003347, 1.0, 0.4851, 0.4851, 0.4851, 1.0, 0.3372, 0.3372, 0.3372, 1.0, 0.4851, 0.4851, 0.4851, 1.0, 0.4851, 0.4851, 0.4851, 1.0, 0.8388, 0.8388, 0.8388, 1.0, 0.4851, 0.4851, 0.4851, 1.0, 0.1274, 0.1274, 0.1274, 1.0, 0.1274, 0.1274, 0.1274, 1.0, 0.1274, 0.1274, 0.1274, 1.0, 0.1274, 0.1274, 0.1274, 1.0, 0.1274, 0.1274, 0.1274, 1.0, 0.1274, 0.1274, 0.1274, 1.0, 0.3968, 0.3968, 0.3968, 1.0, 0.7991, 0.7991, 0.7991, 1.0, 0.03071, 0.03071, 0.03071, 1.0, 0.03071, 0.03071, 0.03071, 1.0, 0.9216, 0.9216, 0.9216, 1.0, 0.3968, 0.3968, 0.3968, 1.0, 0.3663, 0.3663, 0.3663, 1.0, 0.2542, 0.2542, 0.2542, 1.0, 0.2423, 0.2423, 0.2423, 1.0, 0.2423, 0.2423, 0.2423, 1.0, 0.3325, 0.3325, 0.3325, 1.0, 0.3663, 0.3663, 0.3663, 1.0, 0.1274, 0.1274, 0.1274, 1.0, 0.1274, 0.1274, 0.1274, 1.0, 0.1274, 0.1274, 0.1274, 1.0, 0.1274, 0.1274, 0.1274, 1.0, 0.1274, 0.1274, 0.1274, 1.0, 0.1274, 0.1274, 0.1274, 1.0, 0.03071, 0.03071, 0.03071, 1.0, 0.03071, 0.03071, 0.03071, 1.0, 0.03071, 0.03071, 0.03071, 1.0, 0.03071, 0.03071, 0.03071, 1.0, 0.03071, 0.03071, 0.03071, 1.0, 0.03071, 0.03071, 0.03071, 1.0, 0.0, 0.0, 0.0, 1.0, 0.002428, 0.002428, 0.002428, 1.0, 0.06301, 0.06301, 0.06301, 1.0, 1.0, 1.0, 1.0, 1.0, 1.0, 1.0, 1.0, 1.0, 0.06301, 0.06301, 0.06301, 1.0, 0.05448, 0.05448, 0.05448, 1.0, 0.006995, 0.006995, 0.006995, 1.0, 0.05613, 0.05613, 0.05613, 1.0, 0.006995, 0.006995, 0.006995, 1.0, 0.05613, 0.05613, 0.05613, 1.0, 0.006995, 0.006995, 0.006995, 1.0, 0.03955, 0.03955, 0.03955, 1.0, 0.8963, 0.8963, 0.8963, 1.0, 0.001518, 0.001518, 0.001518, 1.0, 0.08022, 0.08022, 0.08022, 1.0, 0.08228, 0.08228, 0.08228, 1.0, 0.8632, 0.8632, 0.8632, 1.0, 0.8796, 0.8796, 0.8796, 1.0, 0.8632, 0.8632, 0.8632, 1.0, 0.08228, 0.08228, 0.08228, 1.0, 0.001518, 0.001518, 0.001518, 1.0, 0.09759, 0.09759, 0.09759, 1.0, 0.04092, 0.04092, 0.04092, 1.0, 0.9301, 0.9301, 0.9301, 1.0, 0.04092, 0.04092, 0.04092, 1.0, 0.09759, 0.09759, 0.09759, 1.0, 0.09759, 0.09759, 0.09759, 1.0, 0.001518, 0.001518, 0.001518, 1.0, 0.8963, 0.8963, 0.8963, 1.0, 0.06301, 0.06301, 0.06301, 1.0, 0.002428, 0.002428, 0.002428, 1.0, 1.0, 1.0, 1.0, 1.0, 0.06301, 0.06301, 0.06301, 1.0, 1.0, 1.0, 1.0, 1.0, 0.002428, 0.002428, 0.002428, 1.0, 0.02122, 0.02122, 0.02122, 1.0, 0.001518, 0.001518, 0.001518, 1.0, 0.0003035, 0.0003035, 0.0003035, 1.0, 0.0003035, 0.0003035, 0.0003035, 1.0, 0.01033, 0.01033, 0.01033, 1.0, 0.02122, 0.02122, 0.02122, 1.0, 0.0, 0.0, 0.0, 1.0, 0.0, 0.0, 0.0, 1.0, 0.0, 0.0, 0.0, 1.0, 0.0, 0.0, 0.0, 1.0, 0.0, 0.0, 0.0, 1.0, 0.0, 0.0, 0.0, 1.0, 0.009134, 0.009134, 0.009134, 1.0, 0.02029, 0.02029, 0.02029, 1.0, 0.03071, 0.03071, 0.03071, 1.0, 0.03071, 0.03071, 0.03071, 1.0, 0.01444, 0.01444, 0.01444, 1.0, 0.009721, 0.009721, 0.009721, 1.0, 0.003677, 0.003677, 0.003677, 1.0, 0.005182, 0.005182, 0.005182, 1.0, 0.003677, 0.003677, 0.003677, 1.0, 0.003035, 0.003035, 0.003035, 1.0, 0.002732, 0.002732, 0.002732, 1.0, 0.003035, 0.003035, 0.003035, 1.0, 0.004777, 0.004777, 0.004777, 1.0, 0.003677, 0.003677, 0.003677, 1.0, 0.003677, 0.003677, 0.003677, 1.0, 0.0, 0.0, 0.0, 1.0, 0.0, 0.0, 0.0, 1.0, 0.0, 0.0, 0.0, 1.0, 0.0, 0.0, 0.0, 1.0, 0.0, 0.0, 0.0, 1.0, 0.0, 0.0, 0.0, 1.0, 0.02732, 0.02732, 0.02732, 1.0, 1.0, 1.0, 1.0, 1.0, 0.4125, 0.4125, 0.4125, 1.0, 1.0, 1.0, 1.0, 1.0, 0.4125, 0.4125, 0.4125, 1.0, 1.0, 1.0, 1.0, 1.0, 0.4125, 0.4125, 0.4125, 1.0, 1.0, 1.0, 1.0, 1.0, 0.008023, 0.008023, 0.008023, 1.0, 0.8796, 0.8796, 0.8796, 1.0, 0.008023, 0.008023, 0.008023, 1.0, 1.0, 1.0, 1.0, 1.0, 0.1274, 0.1274, 0.1274, 1.0, 0.1274, 0.1274, 0.1274, 1.0, 0.1274, 0.1274, 0.1274, 1.0, 0.1274, 0.1274, 0.1274, 1.0, 0.1274, 0.1274, 0.1274, 1.0, 0.1274, 0.1274, 0.1274, 1.0, 0.0, 0.0, 0.0, 1.0, 0.0, 0.0, 0.0, 1.0, 0.0, 0.0, 0.0, 1.0, 0.0, 0.0, 0.0, 1.0, 0.0, 0.0, 0.0, 1.0, 0.0, 0.0, 0.0, 1.0, 0.0, 0.0, 0.0, 1.0, 0.0, 0.0, 0.0, 1.0, 0.0, 0.0, 0.0, 1.0, 0.0, 0.0, 0.0, 1.0, 0.0, 0.0, 0.0, 1.0, 0.0, 0.0, 0.0, 1.0, 0.2462, 0.2462, 0.2462, 1.0, 0.2462, 0.2462, 0.2462, 1.0, 0.2502, 0.2502, 0.2502, 1.0, 0.2502, 0.2502, 0.2502, 1.0, 0.2502, 0.2502, 0.2502, 1.0, 0.2462, 0.2462, 0.2462, 1.0, 0.0, 0.0, 0.0, 1.0, 0.0, 0.0, 0.0, 1.0, 0.0, 0.0, 0.0, 1.0, 0.0, 0.0, 0.0, 1.0, 0.0, 0.0, 0.0, 1.0, 0.0, 0.0, 0.0, 1.0, 0.1274, 0.1274, 0.1274, 1.0, 0.1274, 0.1274, 0.1274, 1.0, 0.1274, 0.1274, 0.1274, 1.0, 0.1274, 0.1274, 0.1274, 1.0, 0.1274, 0.1274, 0.1274, 1.0, 0.1274, 0.1274, 0.1274, 1.0, 0.2346, 0.2346, 0.2346, 1.0, 0.2346, 0.2346, 0.2346, 1.0, 0.2346, 0.2346, 0.2346, 1.0, 0.2346, 0.2346, 0.2346, 1.0, 0.2346, 0.2346, 0.2346, 1.0, 0.2346, 0.2346, 0.2346, 1.0, 0.0, 0.0, 0.0, 1.0, 0.0, 0.0, 0.0, 1.0, 0.0, 0.0, 0.0, 1.0, 0.0, 0.0, 0.0, 1.0, 0.0, 0.0, 0.0, 1.0, 0.0, 0.0, 0.0, 1.0, 0.0, 0.0, 0.0, 1.0, 0.0, 0.0, 0.0, 1.0, 0.0, 0.0, 0.0, 1.0, 0.0, 0.0, 0.0, 1.0, 0.0, 0.0, 0.0, 1.0, 0.0, 0.0, 0.0, 1.0, 0.0, 0.0, 0.0, 1.0, 0.0, 0.0, 0.0, 1.0, 0.0, 0.0, 0.0, 1.0, 0.0, 0.0, 0.0, 1.0, 0.0, 0.0, 0.0, 1.0, 0.0, 0.0, 0.0, 1.0, 0.03071, 0.03071, 0.03071, 1.0, 0.03071, 0.03071, 0.03071, 1.0, 0.03071, 0.03071, 0.03071, 1.0, 0.03071, 0.03071, 0.03071, 1.0, 0.03071, 0.03071, 0.03071, 1.0, 0.03071, 0.03071, 0.03071, 1.0, 0.7835, 0.7835, 0.7835, 1.0, 0.7835, 0.7835, 0.7835, 1.0, 0.8388, 0.8388, 0.8388, 1.0, 0.8388, 0.8388, 0.8388, 1.0, 0.8388, 0.8388, 0.8388, 1.0, 0.7835, 0.7835, 0.7835, 1.0, 0.0, 0.0, 0.0, 1.0, 0.0, 0.0, 0.0, 1.0, 0.0, 0.0, 0.0, 1.0, 0.0, 0.0, 0.0, 1.0, 0.0, 0.0, 0.0, 1.0, 0.0, 0.0, 0.0, 1.0, 0.003347, 0.003347, 0.003347, 1.0, 0.003347, 0.003347, 0.003347, 1.0, 0.004025, 0.004025, 0.004025, 1.0, 0.004025, 0.004025, 0.004025, 1.0, 0.004025, 0.004025, 0.004025, 1.0, 0.003347, 0.003347, 0.003347, 1.0, 0.0, 0.0, 0.0, 1.0, 0.0, 0.0, 0.0, 1.0, 0.0, 0.0, 0.0, 1.0, 0.0, 0.0, 0.0, 1.0, 0.0, 0.0, 0.0, 1.0, 0.0, 0.0, 0.0, 1.0, 0.03071, 0.03071, 0.03071, 1.0, 0.03071, 0.03071, 0.03071, 1.0, 0.03071, 0.03071, 0.03071, 1.0, 0.03071, 0.03071, 0.03071, 1.0, 0.03071, 0.03071, 0.03071, 1.0, 0.03071, 0.03071, 0.03071, 1.0, 0.004025, 0.004025, 0.004025, 1.0, 0.004391, 0.004391, 0.004391, 1.0, 0.004025, 0.004025, 0.004025, 1.0, 0.004025, 0.004025, 0.004025, 1.0, 0.003677, 0.003677, 0.003677, 1.0, 0.004025, 0.004025, 0.004025, 1.0, 0.001214, 0.001214, 0.001214, 1.0, 0.0003035, 0.0003035, 0.0003035, 1.0, 0.0003035, 0.0003035, 0.0003035, 1.0, 0.0003035, 0.0003035, 0.0003035, 1.0, 0.0009106, 0.0009106, 0.0009106, 1.0, 0.001214, 0.001214, 0.001214, 1.0, 0.807, 0.807, 0.807, 1.0, 0.8148, 0.8148, 0.8148, 1.0, 0.8714, 0.8714, 0.8714, 1.0, 0.8714, 0.8714, 0.8714, 1.0, 0.8714, 0.8714, 0.8714, 1.0, 0.807, 0.807, 0.807, 1.0, 0.0, 0.0, 0.0, 1.0, 0.0, 0.0, 0.0, 1.0, 0.0, 0.0, 0.0, 1.0, 0.0, 0.0, 0.0, 1.0, 0.0, 0.0, 0.0, 1.0, 0.0, 0.0, 0.0, 1.0, 0.03071, 0.03071, 0.03071, 1.0, 0.03071, 0.03071, 0.03071, 1.0, 0.03071, 0.03071, 0.03071, 1.0, 0.03071, 0.03071, 0.03071, 1.0, 0.03071, 0.03071, 0.03071, 1.0, 0.03071, 0.03071, 0.03071, 1.0, 1.0, 1.0, 1.0, 1.0, 1.0, 1.0, 1.0, 1.0, 1.0, 1.0, 1.0, 1.0, 1.0, 1.0, 1.0, 1.0, 1.0, 1.0, 1.0, 1.0, 1.0, 1.0, 1.0, 1.0, 0.0, 0.0, 0.0, 1.0, 0.0, 0.0, 0.0, 1.0, 0.0, 0.0, 0.0, 1.0, 0.0, 0.0, 0.0, 1.0, 0.0, 0.0, 0.0, 1.0, 0.0, 0.0, 0.0, 1.0, 0.0, 0.0, 0.0, 1.0, 0.0, 0.0, 0.0, 1.0, 0.0, 0.0, 0.0, 1.0, 0.0, 0.0, 0.0, 1.0, 0.0, 0.0, 0.0, 1.0, 0.0, 0.0, 0.0, 1.0, 0.0, 0.0, 0.0, 1.0, 0.0, 0.0, 0.0, 1.0, 0.0, 0.0, 0.0, 1.0, 0.0, 0.0, 0.0, 1.0, 0.0, 0.0, 0.0, 1.0, 0.0, 0.0, 0.0, 1.0, 0.03071, 0.03071, 0.03071, 1.0, 0.03071, 0.03071, 0.03071, 1.0, 0.03071, 0.03071, 0.03071, 1.0, 0.03071, 0.03071, 0.03071, 1.0, 0.03071, 0.03071, 0.03071, 1.0, 0.03071, 0.03071, 0.03071, 1.0, 0.4508, 0.4508, 0.4508, 1.0, 0.4508, 0.4508, 0.4508, 1.0, 0.4851, 0.4851, 0.4851, 1.0, 0.4851, 0.4851, 0.4851, 1.0, 0.4851, 0.4851, 0.4851, 1.0, 0.4508, 0.4508, 0.4508, 1.0, 0.0, 0.0, 0.0, 1.0, 0.0, 0.0, 0.0, 1.0, 0.0, 0.0, 0.0, 1.0, 0.0, 0.0, 0.0, 1.0, 0.0, 0.0, 0.0, 1.0, 0.0, 0.0, 0.0, 1.0, 0.4678, 0.4678, 0.4678, 1.0, 0.4678, 0.4678, 0.4678, 1.0, 0.5149, 0.5149, 0.5149, 1.0, 0.5149, 0.5149, 0.5149, 1.0, 0.5089, 0.5089, 0.5089, 1.0, 0.4678, 0.4678, 0.4678, 1.0, 0.0, 0.0, 0.0, 1.0, 0.0, 0.0, 0.0, 1.0, 0.0, 0.0, 0.0, 1.0, 0.0, 0.0, 0.0, 1.0, 0.0, 0.0, 0.0, 1.0, 0.0, 0.0, 0.0, 1.0, 0.03071, 0.03071, 0.03071, 1.0, 0.03071, 0.03071, 0.03071, 1.0, 0.03071, 0.03071, 0.03071, 1.0, 0.03071, 0.03071, 0.03071, 1.0, 0.03071, 0.03071, 0.03071, 1.0, 0.03071, 0.03071, 0.03071, 1.0, 0.4793, 0.4793, 0.4793, 1.0, 0.4793, 0.4793, 0.4793, 1.0, 0.521, 0.521, 0.521, 1.0, 0.521, 0.521, 0.521, 1.0, 0.521, 0.521, 0.521, 1.0, 0.4793, 0.4793, 0.4793, 1.0, 0.0, 0.0, 0.0, 1.0, 0.0, 0.0, 0.0, 1.0, 0.0, 0.0, 0.0, 1.0, 0.0, 0.0, 0.0, 1.0, 0.0, 0.0, 0.0, 1.0, 0.0, 0.0, 0.0, 1.0, 0.4621, 0.4621, 0.4621, 1.0, 0.4621, 0.4621, 0.4621, 1.0, 0.4969, 0.4969, 0.4969, 1.0, 0.4969, 0.4969, 0.4969, 1.0, 0.4969, 0.4969, 0.4969, 1.0, 0.4621, 0.4621, 0.4621, 1.0, 0.0, 0.0, 0.0, 1.0, 0.0, 0.0, 0.0, 1.0, 0.0, 0.0, 0.0, 1.0, 0.0, 0.0, 0.0, 1.0, 0.0, 0.0, 0.0, 1.0, 0.0, 0.0, 0.0, 1.0, 0.03071, 0.03071, 0.03071, 1.0, 0.03071, 0.03071, 0.03071, 1.0, 0.03071, 0.03071, 0.03071, 1.0, 0.03071, 0.03071, 0.03071, 1.0, 0.03071, 0.03071, 0.03071, 1.0, 0.03071, 0.03071, 0.03071, 1.0, 0.0, 0.0, 0.0, 1.0, 0.0, 0.0, 0.0, 1.0, 0.0, 0.0, 0.0, 1.0, 0.0, 0.0, 0.0, 1.0, 0.0, 0.0, 0.0, 1.0, 0.0, 0.0, 0.0, 1.0, 0.0, 0.0, 0.0, 1.0, 0.0, 0.0, 0.0, 1.0, 0.0, 0.0, 0.0, 1.0, 0.0, 0.0, 0.0, 1.0, 0.0, 0.0, 0.0, 1.0, 0.0, 0.0, 0.0, 1.0, 1.0, 1.0, 1.0, 1.0, 1.0, 1.0, 1.0, 1.0, 1.0, 1.0, 1.0, 1.0, 1.0, 1.0, 1.0, 1.0, 1.0, 1.0, 1.0, 1.0, 1.0, 1.0, 1.0, 1.0, 0.0, 0.0, 0.0, 1.0, 0.0, 0.0, 0.0, 1.0, 0.0, 0.0, 0.0, 1.0, 0.0, 0.0, 0.0, 1.0, 0.0, 0.0, 0.0, 1.0, 0.0, 0.0, 0.0, 1.0, 0.0, 0.0, 0.0, 1.0, 0.0, 0.0, 0.0, 1.0, 0.002428, 0.002428, 0.002428, 1.0, 0.002428, 0.002428, 0.002428, 1.0, 0.0, 0.0, 0.0, 1.0, 0.0, 0.0, 0.0, 1.0, 0.0, 0.0, 0.0, 1.0, 0.0, 0.0, 0.0, 1.0, 0.0, 0.0, 0.0, 1.0, 0.0, 0.0, 0.0, 1.0, 0.0, 0.0, 0.0, 1.0, 0.0, 0.0, 0.0, 1.0, 0.005182, 0.005182, 0.005182, 1.0, 0.003347, 0.003347, 0.003347, 1.0, 0.003347, 0.003347, 0.003347, 1.0, 0.003347, 0.003347, 0.003347, 1.0, 0.005182, 0.005182, 0.005182, 1.0, 0.005182, 0.005182, 0.005182, 1.0, 0.09084, 0.09084, 0.09084, 1.0, 0.03955, 0.03955, 0.03955, 1.0, 0.03955, 0.03955, 0.03955, 1.0, 0.03955, 0.03955, 0.03955, 1.0, 0.09084, 0.09084, 0.09084, 1.0, 0.09084, 0.09084, 0.09084, 1.0, 0.3663, 0.3663, 0.3663, 1.0, 0.2542, 0.2542, 0.2542, 1.0, 0.2542, 0.2542, 0.2542, 1.0, 0.2542, 0.2542, 0.2542, 1.0, 0.3663, 0.3663, 0.3663, 1.0, 0.3663, 0.3663, 0.3663, 1.0, 0.8388, 0.8388, 0.8388, 1.0, 0.4851, 0.4851, 0.4851, 1.0, 0.4851, 0.4851, 0.4851, 1.0, 0.4851, 0.4851, 0.4851, 1.0, 0.8388, 0.8388, 0.8388, 1.0, 0.8388, 0.8388, 0.8388, 1.0, 0.003347, 0.003347, 0.003347, 1.0, 0.003347, 0.003347, 0.003347, 1.0, 0.003347, 0.003347, 0.003347, 1.0, 0.003347, 0.003347, 0.003347, 1.0, 0.003347, 0.003347, 0.003347, 1.0, 0.003347, 0.003347, 0.003347, 1.0, 0.7011, 0.7011, 0.7011, 1.0, 0.7758, 0.7758, 0.7758, 1.0, 0.7758, 0.7758, 0.7758, 1.0, 0.7758, 0.7758, 0.7758, 1.0, 0.7011, 0.7011, 0.7011, 1.0, 0.7011, 0.7011, 0.7011, 1.0, 0.2384, 0.2384, 0.2384, 1.0, 1.0, 1.0, 1.0, 1.0, 1.0, 1.0, 1.0, 1.0, 1.0, 1.0, 1.0, 1.0, 0.2384, 0.2384, 0.2384, 1.0, 0.2384, 0.2384, 0.2384, 1.0, 0.7454, 0.7454, 0.7454, 1.0, 0.7011, 0.7011, 0.7011, 1.0, 0.7011, 0.7011, 0.7011, 1.0, 0.7011, 0.7011, 0.7011, 1.0, 0.7454, 0.7454, 0.7454, 1.0, 0.7454, 0.7454, 0.7454, 1.0, 1.0, 1.0, 1.0, 1.0, 0.305, 0.305, 0.305, 1.0, 0.305, 0.305, 0.305, 1.0, 0.305, 0.305, 0.305, 1.0, 1.0, 1.0, 1.0, 1.0, 1.0, 1.0, 1.0, 1.0, 1.0, 1.0, 1.0, 1.0, 1.0, 1.0, 1.0, 1.0, 1.0, 1.0, 1.0, 1.0, 1.0, 1.0, 1.0, 1.0, 1.0, 1.0, 1.0, 1.0, 1.0, 1.0, 1.0, 1.0, 1.0, 1.0, 1.0, 1.0, 1.0, 1.0, 1.0, 1.0, 1.0, 1.0, 1.0, 1.0, 1.0, 1.0, 1.0, 1.0, 1.0, 1.0, 1.0, 1.0, 1.0, 1.0, 1.0, 1.0, 0.2542, 0.2542, 0.2542, 1.0, 0.1274, 0.1274, 0.1274, 1.0, 0.2423, 0.2423, 0.2423, 1.0, 0.2542, 0.2542, 0.2542, 1.0, 0.2542, 0.2542, 0.2542, 1.0, 0.1274, 0.1274, 0.1274, 1.0, 0.02732, 0.02732, 0.02732, 1.0, 0.4125, 0.4125, 0.4125, 1.0, 1.0, 1.0, 1.0, 1.0, 1.0, 1.0, 1.0, 1.0, 1.0, 1.0, 1.0, 1.0, 0.4125, 0.4125, 0.4125, 1.0, 0.4125, 0.4125, 0.4125, 1.0, 0.008023, 0.008023, 0.008023, 1.0, 1.0, 1.0, 1.0, 1.0, 0.8796, 0.8796, 0.8796, 1.0, 1.0, 1.0, 1.0, 1.0, 0.008023, 0.008023, 0.008023, 1.0, 0.8796, 0.8796, 0.8796, 1.0, 1.0, 1.0, 1.0, 1.0, 1.0, 1.0, 1.0, 1.0, 0.8796, 0.8796, 0.8796, 1.0, 0.008023, 0.008023, 0.008023, 1.0, 0.8796, 0.8796, 0.8796, 1.0, 0.8796, 0.8796, 0.8796, 1.0, 0.008023, 0.008023, 0.008023, 1.0, 0.4125, 0.4125, 0.4125, 1.0, 0.008023, 0.008023, 0.008023, 1.0, 0.008023, 0.008023, 0.008023, 1.0, 0.4125, 0.4125, 0.4125, 1.0, 0.02732, 0.02732, 0.02732, 1.0, 0.4125, 0.4125, 0.4125, 1.0, 0.4125, 0.4125, 0.4125, 1.0, 0.02732, 0.02732, 0.02732, 1.0, 1.0, 1.0, 1.0, 1.0, 1.0, 1.0, 1.0, 1.0, 1.0, 1.0, 1.0, 1.0, 1.0, 1.0, 1.0, 1.0, 1.0, 1.0, 1.0, 1.0, 0.02732, 0.02732, 0.02732, 1.0, 0.02732, 0.02732, 0.02732, 1.0, 1.0, 1.0, 1.0, 1.0])
me_playerwarehouseint.materials.append(mat_playerwarehouseint_0)
me_playerwarehouseint.materials.append(mat_playerwarehouseint_1)
me_playerwarehouseint.materials.append(mat_playerwarehouseint_2)
me_playerwarehouseint.materials.append(mat_playerwarehouseint_3)
me_playerwarehouseint.materials.append(mat_playerwarehouseint_4)
me_playerwarehouseint.materials.append(mat_playerwarehouseint_5)
me_playerwarehouseint.materials.append(mat_playerwarehouseint_6)
me_playerwarehouseint.materials.append(mat_playerwarehouseint_7)
me_playerwarehouseint.materials.append(mat_playerwarehouseint_8)
me_playerwarehouseint.materials.append(mat_playerwarehouseint_9)
me_playerwarehouseint.materials.append(mat_playerwarehouseint_10)
me_playerwarehouseint.materials.append(mat_playerwarehouseint_11)
me_playerwarehouseint.materials.append(mat_playerwarehouseint_12)
me_playerwarehouseint.materials.append(mat_playerwarehouseint_13)
me_playerwarehouseint.materials.append(mat_playerwarehouseint_14)
me_playerwarehouseint.materials.append(None)
me_playerwarehouseint.update()

# ---- objects
ob_playerwarehouseint = bpy.data.objects.new('playerwarehouseint', me_playerwarehouseint)
ob_collision_box106 = bpy.data.objects.new('Collision_Box106', None)
ob_collision_box104 = bpy.data.objects.new('Collision_Box104', None)
ob_collision_box103 = bpy.data.objects.new('Collision_Box103', None)
ob_collision_box102 = bpy.data.objects.new('Collision_Box102', None)
ob_collision_box101 = bpy.data.objects.new('Collision_Box101', None)
ob_omni520 = bpy.data.objects.new('Omni520', None)
ob_omni521 = bpy.data.objects.new('Omni521', None)
ob_omni522 = bpy.data.objects.new('Omni522', None)
ob_omni523 = bpy.data.objects.new('Omni523', None)
ob_omni89 = bpy.data.objects.new('Omni89', None)
ob_omni519 = bpy.data.objects.new('Omni519', None)
ob_omni525 = bpy.data.objects.new('Omni525', None)
ob_omni524 = bpy.data.objects.new('Omni524', None)
ob_collision_mesh139 = bpy.data.objects.new('Collision_Mesh139', None)
ob_collision_mesh138 = bpy.data.objects.new('Collision_Mesh138', None)

# ---- transforms, parenting, visibility, modifiers, constraints
ob_playerwarehouseint.location = (0.0, 0.0, 0.0)
ob_playerwarehouseint.rotation_mode = 'QUATERNION'
ob_playerwarehouseint.rotation_quaternion = (1.0, 0.0, 0.0, 0.0)
_m = ob_playerwarehouseint.modifiers.new('EdgeSplit', 'EDGE_SPLIT')
_m.use_edge_angle = False
ob_collision_box106.parent = ob_playerwarehouseint
ob_collision_box106.location = (3.486, 0.6499, 0.1734)
ob_collision_box106.rotation_mode = 'QUATERNION'
ob_collision_box106.rotation_quaternion = (1.0, 0.0, 0.0, 0.0)
ob_collision_box106.empty_display_type = 'CUBE'
ob_collision_box106.empty_display_size = 0.05
ob_collision_box104.parent = ob_playerwarehouseint
ob_collision_box104.location = (5.058, -0.9785, 0.8822)
ob_collision_box104.rotation_mode = 'QUATERNION'
ob_collision_box104.rotation_quaternion = (1.0, 0.0, 0.0, 0.0)
ob_collision_box104.empty_display_type = 'CUBE'
ob_collision_box104.empty_display_size = 0.05
ob_collision_box103.parent = ob_playerwarehouseint
ob_collision_box103.location = (5.078, -1.006, 0.3007)
ob_collision_box103.rotation_mode = 'QUATERNION'
ob_collision_box103.rotation_quaternion = (1.0, 0.0, 0.0, 0.0)
ob_collision_box103.empty_display_type = 'CUBE'
ob_collision_box103.empty_display_size = 0.05
ob_collision_box102.parent = ob_playerwarehouseint
ob_collision_box102.location = (3.716, 4.266, 0.6308)
ob_collision_box102.rotation_mode = 'QUATERNION'
ob_collision_box102.rotation_quaternion = (1.0, 0.0, 0.0, 0.0)
ob_collision_box102.empty_display_type = 'CUBE'
ob_collision_box102.empty_display_size = 0.05
ob_collision_box101.parent = ob_playerwarehouseint
ob_collision_box101.location = (2.11, 4.074, 0.9766)
ob_collision_box101.rotation_mode = 'QUATERNION'
ob_collision_box101.rotation_quaternion = (1.0, 0.0, 0.0, 0.0)
ob_collision_box101.empty_display_type = 'CUBE'
ob_collision_box101.empty_display_size = 0.05
ob_omni520.parent = ob_playerwarehouseint
ob_omni520.location = (-0.6884, -7.713, 2.669)
ob_omni520.rotation_mode = 'QUATERNION'
ob_omni520.rotation_quaternion = (0.5001, 0.4999, -0.4999, -0.5001)
ob_omni520.empty_display_type = 'CUBE'
ob_omni520.empty_display_size = 0.05
ob_omni521.parent = ob_playerwarehouseint
ob_omni521.location = (1.475, -7.713, 2.669)
ob_omni521.rotation_mode = 'QUATERNION'
ob_omni521.rotation_quaternion = (0.5001, 0.4999, -0.4999, -0.5001)
ob_omni521.empty_display_type = 'CUBE'
ob_omni521.empty_display_size = 0.05
ob_omni522.parent = ob_playerwarehouseint
ob_omni522.location = (3.304, -7.356, 2.669)
ob_omni522.rotation_mode = 'QUATERNION'
ob_omni522.rotation_quaternion = (0.7072, 0.707, -3.054e-06, -3.04e-06)
ob_omni522.empty_display_type = 'CUBE'
ob_omni522.empty_display_size = 0.05
ob_omni523.parent = ob_playerwarehouseint
ob_omni523.location = (3.304, -3.803, 2.669)
ob_omni523.rotation_mode = 'QUATERNION'
ob_omni523.rotation_quaternion = (0.7072, 0.707, -3.054e-06, -3.04e-06)
ob_omni523.empty_display_type = 'CUBE'
ob_omni523.empty_display_size = 0.05
ob_omni89.parent = ob_playerwarehouseint
ob_omni89.location = (1.475, -3.426, 2.669)
ob_omni89.rotation_mode = 'QUATERNION'
ob_omni89.rotation_quaternion = (0.5001, 0.4999, -0.4999, -0.5001)
ob_omni89.empty_display_type = 'CUBE'
ob_omni89.empty_display_size = 0.05
ob_omni519.parent = ob_playerwarehouseint
ob_omni519.location = (-0.6884, -3.426, 2.669)
ob_omni519.rotation_mode = 'QUATERNION'
ob_omni519.rotation_quaternion = (0.5001, 0.4999, -0.4999, -0.5001)
ob_omni519.empty_display_type = 'CUBE'
ob_omni519.empty_display_size = 0.05
ob_omni525.parent = ob_playerwarehouseint
ob_omni525.location = (5.521, 3.014, 2.245)
ob_omni525.rotation_mode = 'QUATERNION'
ob_omni525.rotation_quaternion = (0.7072, 0.707, -3.054e-06, -3.04e-06)
ob_omni525.empty_display_type = 'CUBE'
ob_omni525.empty_display_size = 0.05
ob_omni524.parent = ob_playerwarehouseint
ob_omni524.location = (5.521, 0.9213, 2.245)
ob_omni524.rotation_mode = 'QUATERNION'
ob_omni524.rotation_quaternion = (0.7072, 0.707, -3.054e-06, -3.04e-06)
ob_omni524.empty_display_type = 'CUBE'
ob_omni524.empty_display_size = 0.05
ob_collision_mesh139.parent = ob_playerwarehouseint
ob_collision_mesh139.location = (0.0, 0.0, 0.0)
ob_collision_mesh139.rotation_mode = 'QUATERNION'
ob_collision_mesh139.rotation_quaternion = (1.0, 0.0, 0.0, 0.0)
ob_collision_mesh139.empty_display_type = 'CUBE'
ob_collision_mesh139.empty_display_size = 0.05
ob_collision_mesh138.parent = ob_playerwarehouseint
ob_collision_mesh138.location = (0.0, 0.0, 0.0)
ob_collision_mesh138.rotation_mode = 'QUATERNION'
ob_collision_mesh138.rotation_quaternion = (1.0, 0.0, 0.0, 0.0)
ob_collision_mesh138.empty_display_type = 'CUBE'
ob_collision_mesh138.empty_display_size = 0.05

# ---- collection membership
col_playerwarehouseint_original_dff.objects.link(ob_playerwarehouseint)
col_playerwarehouseint_original_dff.objects.link(ob_collision_box106)
col_playerwarehouseint_original_dff.objects.link(ob_collision_box104)
col_playerwarehouseint_original_dff.objects.link(ob_collision_box103)
col_playerwarehouseint_original_dff.objects.link(ob_collision_box102)
col_playerwarehouseint_original_dff.objects.link(ob_collision_box101)
col_playerwarehouseint_original_dff.objects.link(ob_omni520)
col_playerwarehouseint_original_dff.objects.link(ob_omni521)
col_playerwarehouseint_original_dff.objects.link(ob_omni522)
col_playerwarehouseint_original_dff.objects.link(ob_omni523)
col_playerwarehouseint_original_dff.objects.link(ob_omni89)
col_playerwarehouseint_original_dff.objects.link(ob_omni519)
col_playerwarehouseint_original_dff.objects.link(ob_omni525)
col_playerwarehouseint_original_dff.objects.link(ob_omni524)
col_playerwarehouseint_original_dff.objects.link(ob_collision_mesh139)
col_playerwarehouseint_original_dff.objects.link(ob_collision_mesh138)

# ---- scene / render settings (as saved in the file)
scene.frame_start = 1; scene.frame_end = 250; scene.frame_set(1)
scene.render.engine = 'BLENDER_EEVEE_NEXT'
scene.cycles.sampling_pattern = 'TABULATED_SOBOL'
scene.cycles.use_light_tree = False
scene.view_settings.view_transform = 'Filmic'
bpy.context.view_layer.update()

# ---- added for rendering (the .blend has no active camera and no usable light): camera, sun
cam_auto = bpy.data.cameras.new('AutoCamera')
cam_auto.lens = 50.0
cam_auto.sensor_width = 36.0
cam_auto.clip_end = 1000.0
ob_auto_camera = bpy.data.objects.new('AutoCamera', cam_auto)
scene.collection.objects.link(ob_auto_camera)
ob_auto_camera.location = (16.6136, -20.4519, 15.0938)
ob_auto_camera.rotation_euler = (1.09748, -7.21219e-08, 0.694738)
scene.camera = ob_auto_camera
light_auto_sun = bpy.data.lights.new('AutoSun', 'SUN')
light_auto_sun.energy = 3.0
light_auto_sun.angle = 0.0523599
ob_auto_sun = bpy.data.objects.new('AutoSun', light_auto_sun)
scene.collection.objects.link(ob_auto_sun)
ob_auto_sun.rotation_euler = (0.872665, 0.174533, 0.523599)
bpy.context.view_layer.update()
